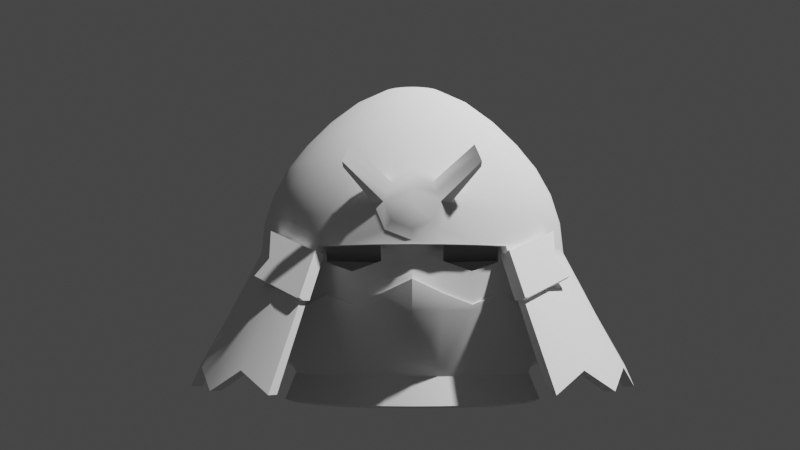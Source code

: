 # Source: Kotaro.blend  (saved by Blender 3.4.6; exported with 4.5.12 LTS)
import bpy
from mathutils import Matrix  # noqa: F401  (used for matrix-valued properties, if any)

bpy.ops.wm.read_factory_settings(use_empty=True)
scene = bpy.context.scene
scene.name = 'Scene'

# ---- collections
col_collection = bpy.data.collections.new('Collection'); scene.collection.children.link(col_collection)

# ---- node groups
ng_auto_smooth = bpy.data.node_groups.new('Auto Smooth', 'GeometryNodeTree')
_s = ng_auto_smooth.interface.new_socket(name='Geometry', in_out='OUTPUT', socket_type='NodeSocketGeometry')
_s = ng_auto_smooth.interface.new_socket(name='Geometry', in_out='INPUT', socket_type='NodeSocketGeometry')
_s = ng_auto_smooth.interface.new_socket(name='Angle', in_out='INPUT', socket_type='NodeSocketFloat')
_s.subtype = 'ANGLE'
_s.min_value = 0.0
_s.max_value = 3.142
ng_auto_smooth.is_modifier = True
_N = ng_auto_smooth.nodes; _L = ng_auto_smooth.links
n0 = _N.new('NodeGroupOutput'); n0.name = 'Group Output'; n0.location = (480, -100)
n1 = _N.new('NodeGroupInput'); n1.name = 'Group Input'; n1.location = (-420, -300)
n2 = _N.new('NodeGroupInput'); n2.name = 'Group Input.001'; n2.location = (-60, -100)
n3 = _N.new('GeometryNodeSetShadeSmooth'); n3.name = 'Set Shade Smooth'; n3.location = (120, -100)
n3.domain = 'EDGE'
n4 = _N.new('GeometryNodeSetShadeSmooth'); n4.name = 'Set Shade Smooth.001'; n4.location = (300, -100)
n5 = _N.new('GeometryNodeInputMeshEdgeAngle'); n5.name = 'Edge Angle'; n5.location = (-420, -220)
n6 = _N.new('GeometryNodeInputEdgeSmooth'); n6.name = 'Is Edge Smooth'; n6.location = (-60, -160)
n7 = _N.new('GeometryNodeInputShadeSmooth'); n7.name = 'Is Face Smooth'; n7.location = (-240, -340)
n8 = _N.new('FunctionNodeBooleanMath'); n8.name = 'Boolean Math'; n8.location = (-60, -220)
n9 = _N.new('FunctionNodeCompare'); n9.name = 'Compare'; n9.location = (-240, -180)
n9.operation = 'LESS_EQUAL'
_L.new(n5.outputs[0], n9.inputs[0])
_L.new(n4.outputs[0], n0.inputs[0])
_L.new(n1.outputs[1], n9.inputs[1])
_L.new(n9.outputs[0], n8.inputs[0])
_L.new(n7.outputs[0], n8.inputs[1])
_L.new(n2.outputs[0], n3.inputs[0])
_L.new(n6.outputs[0], n3.inputs[1])
_L.new(n3.outputs[0], n4.inputs[0])
_L.new(n8.outputs[0], n3.inputs[2])
n0.is_active_output = True

# ---- world
world_world = bpy.data.worlds.new('World'); scene.world = world_world
world_world.use_nodes = True; world_world.node_tree.nodes.clear()
_N = world_world.node_tree.nodes; _L = world_world.node_tree.links
n0 = _N.new('ShaderNodeOutputWorld'); n0.name = 'World Output'; n0.location = (300, 300)
n1 = _N.new('ShaderNodeBackground'); n1.name = 'Background'; n1.location = (10, 300)
n1.inputs[0].default_value = (0.05088, 0.05088, 0.05088, 1.0)
_L.new(n1.outputs[0], n0.inputs[0])
n0.is_active_output = True
world_world.color = (0.05088, 0.05088, 0.05088)
world_world.use_sun_shadow = False
world_world.sun_shadow_jitter_overblur = 0.0

# ---- cameras
cam_camera = bpy.data.cameras.new('Camera')
cam_camera.clip_end = 100.0
cam_camera.ortho_scale = 7.314

# ---- lights
light_light = bpy.data.lights.new('Light', 'POINT')
light_light.transmission_factor = 0.0
light_light.energy = 1000.0
light_light.shadow_soft_size = 0.1
light_light.shadow_maximum_resolution = 0.006
light_light.use_absolute_resolution = True

# ---- meshes
me_sphere = bpy.data.meshes.new('Sphere')
me_sphere.from_pydata([(0.2369, -1.035e-08, 2.82), (0.3545, -1.549e-08, 2.686), (0.4181, -1.828e-08, 2.532), (0.4047, -8.024e-08, 2.449), (0.08157, -0.01623, 2.917), (0.16, -0.03183, 2.877), (0.2323, -0.04621, 2.82), (0.2957, -0.05881, 2.754), (0.3477, -0.06916, 2.686), (0.3863, -0.07684, 2.612), (0.4101, -0.08157, 2.532), (0.397, -0.07896, 2.449), (0.07684, -0.03183, 2.917), (0.1507, -0.06243, 2.877), (0.2188, -0.09064, 2.82), (0.2785, -0.1154, 2.754), (0.3275, -0.1357, 2.686), (0.3639, -0.1507, 2.612), (0.3863, -0.16, 2.532), (0.3739, -0.1549, 2.449), (0.06916, -0.04621, 2.917), (0.1357, -0.09064, 2.877), (0.1969, -0.1316, 2.82), (0.2507, -0.1675, 2.754), (0.2947, -0.1969, 2.686), (0.3275, -0.2188, 2.612), (0.3477, -0.2323, 2.532), (0.3365, -0.2249, 2.449), (0.05881, -0.05881, 2.917), (0.1154, -0.1154, 2.877), (0.1675, -0.1675, 2.82), (0.2132, -0.2132, 2.754), (0.2507, -0.2507, 2.686), (0.2785, -0.2785, 2.612), (0.2957, -0.2957, 2.532), (0.2862, -0.2826, 2.449), (0.04621, -0.06916, 2.917), (0.09064, -0.1357, 2.877), (0.1316, -0.1969, 2.82), (0.1675, -0.2507, 2.754), (0.1969, -0.2947, 2.686), (0.2188, -0.3275, 2.612), (0.2323, -0.3477, 2.532), (0.2249, -0.3365, 2.449), (0.0, 0.0, 2.932), (0.03183, -0.07684, 2.917), (0.06243, -0.1507, 2.877), (0.09064, -0.2188, 2.82), (0.1154, -0.2785, 2.754), (0.1357, -0.3275, 2.686), (0.1507, -0.3639, 2.612), (0.16, -0.3863, 2.532), (0.1549, -0.3739, 2.449), (0.01623, -0.08157, 2.917), (0.03183, -0.16, 2.877), (0.04621, -0.2323, 2.82), (0.05881, -0.2957, 2.754), (0.06916, -0.3477, 2.686), (0.06805, -0.3885, 2.62), (0.09624, -0.4021, 2.553), (0.07896, -0.397, 2.449), (0.0, -0.08317, 2.917), (0.0, -0.1631, 2.877), (0.0, -0.2369, 2.82), (0.0, -0.3015, 2.754), (0.0, -0.3545, 2.686), (0.0, -0.3829, 2.647), (0.0, -0.4047, 2.449), (0.0, 0.08317, 2.917), (0.0, 0.1631, 2.877), (0.0, 0.2369, 2.82), (0.0, 0.3015, 2.754), (0.0, 0.3545, 2.686), (0.0, 0.3939, 2.612), (0.0, 0.4181, 2.532), (0.0, 0.4047, 2.449), (0.01623, 0.08157, 2.917), (0.03183, 0.16, 2.877), (0.04621, 0.2323, 2.82), (0.05881, 0.2957, 2.754), (0.06916, 0.3477, 2.686), (0.07684, 0.3863, 2.612), (0.08157, 0.4101, 2.532), (0.07896, 0.397, 2.449), (0.03183, 0.07684, 2.917), (0.06243, 0.1507, 2.877), (0.09064, 0.2188, 2.82), (0.1154, 0.2785, 2.754), (0.1357, 0.3275, 2.686), (0.1507, 0.3639, 2.612), (0.16, 0.3863, 2.532), (0.1549, 0.3739, 2.449), (0.04621, 0.06916, 2.917), (0.09064, 0.1357, 2.877), (0.1316, 0.1969, 2.82), (0.1675, 0.2507, 2.754), (0.1969, 0.2947, 2.686), (0.2188, 0.3275, 2.612), (0.2323, 0.3477, 2.532), (0.2249, 0.3365, 2.449), (0.05881, 0.05881, 2.917), (0.1154, 0.1154, 2.877), (0.1675, 0.1675, 2.82), (0.2132, 0.2132, 2.754), (0.2507, 0.2507, 2.686), (0.2785, 0.2785, 2.612), (0.2957, 0.2957, 2.532), (0.2862, 0.2862, 2.449), (0.06916, 0.04621, 2.917), (0.1357, 0.09064, 2.877), (0.1969, 0.1316, 2.82), (0.2507, 0.1675, 2.754), (0.2947, 0.1969, 2.686), (0.3275, 0.2188, 2.612), (0.3477, 0.2323, 2.532), (0.3365, 0.2249, 2.449), (0.07684, 0.03183, 2.917), (0.1507, 0.06243, 2.877), (0.2188, 0.09064, 2.82), (0.2785, 0.1154, 2.754), (0.3275, 0.1357, 2.686), (0.3639, 0.1507, 2.612), (0.3863, 0.16, 2.532), (0.3739, 0.1549, 2.449), (0.08157, 0.01623, 2.917), (0.16, 0.03183, 2.877), (0.2323, 0.04621, 2.82), (0.2957, 0.05881, 2.754), (0.3477, 0.06916, 2.686), (0.3863, 0.07684, 2.612), (0.4101, 0.08157, 2.532), (0.397, 0.07896, 2.449), (0.08317, -9.988e-09, 2.917), (0.1631, -3.572e-08, 2.877), (0.3015, -5.129e-08, 2.754), (0.3939, -4.263e-08, 2.612), (0.4181, -0.08317, 2.449), (0.4263, -1.864e-08, 2.449), (0.3939, -0.1631, 2.449), (0.3545, -0.2369, 2.449), (0.3015, -0.3015, 2.449), (0.2369, -0.3545, 2.449), (0.1631, -0.3939, 2.449), (0.08317, -0.4181, 2.449), (0.0, -0.4263, 2.449), (0.0, 0.4263, 2.449), (0.08317, 0.4181, 2.449), (0.1631, 0.3939, 2.449), (0.2369, 0.3545, 2.449), (0.3015, 0.3015, 2.449), (0.3545, 0.2369, 2.449), (0.3939, 0.1631, 2.449), (0.4181, 0.08317, 2.449), (0.5947, -0.1495, 2.086), (0.5915, -0.03108, 2.141), (0.5453, -0.2631, 2.141), (0.5041, -0.3681, 2.086), (0.4139, -0.4598, 2.141), (0.3369, -0.5354, 2.086), (0.0, 0.5752, 2.141), (0.1183, 0.5634, 2.086), (0.2172, 0.5291, 2.141), (0.3369, 0.4729, 2.086), (0.4139, 0.3977, 2.141), (0.5041, 0.3056, 2.086), (0.5453, 0.2009, 2.141), (0.5947, 0.08704, 2.086), (0.5646, -0.1435, 2.086), (0.5608, -0.03108, 2.141), (0.517, -0.2514, 2.141), (0.4786, -0.351, 2.086), (0.3922, -0.4381, 2.141), (0.3198, -0.5099, 2.086), (0.0, 0.5445, 2.141), (0.1123, 0.5333, 2.086), (0.2054, 0.5007, 2.141), (0.3198, 0.4474, 2.086), (0.3922, 0.3759, 2.141), (0.4786, 0.2885, 2.086), (0.517, 0.1892, 2.141), (0.5646, 0.08105, 2.086), (0.4014, 5.588e-07, 2.449), (0.3936, -0.0783, 2.449), (0.3708, -0.1536, 2.449), (0.3337, -0.223, 2.449), (0.2838, -0.2814, 2.45), (0.223, -0.3337, 2.449), (0.1536, -0.3708, 2.449), (0.0783, -0.3936, 2.449), (0.0, -0.4014, 2.449), (0.0, 0.4014, 2.449), (0.0783, 0.3936, 2.449), (0.1536, 0.3708, 2.449), (0.223, 0.3337, 2.449), (0.2838, 0.2838, 2.449), (0.3337, 0.223, 2.449), (0.3708, 0.1536, 2.449), (0.3936, 0.0783, 2.449), (0.3436, -0.06834, 2.045), (0.3503, -7.453e-08, 2.045), (0.3236, -0.134, 2.045), (0.2913, -0.1946, 2.045), (0.2477, -0.2477, 2.045), (0.1946, -0.2913, 2.045), (0.134, -0.3236, 2.045), (0.06834, -0.3436, 2.045), (0.0, -0.3503, 2.045), (0.0, 0.3503, 2.045), (0.06834, 0.3436, 2.045), (0.134, 0.3236, 2.045), (0.1946, 0.2913, 2.045), (0.2477, 0.2477, 2.045), (0.2913, 0.1946, 2.045), (0.3236, 0.134, 2.045), (0.3436, 0.06834, 2.045), (0.3963, -1.038e-07, 2.45), (0.3887, -0.07731, 2.45), (0.3661, -0.1517, 2.45), (0.3295, -0.2202, 2.45), (0.2802, -0.2802, 2.45), (0.2202, -0.3295, 2.45), (0.1517, -0.3661, 2.45), (0.07731, -0.3887, 2.45), (0.0, -0.3963, 2.45), (0.0, 0.3963, 2.45), (0.07731, 0.3887, 2.45), (0.1517, 0.3661, 2.45), (0.2202, 0.3295, 2.45), (0.2802, 0.2802, 2.45), (0.3295, 0.2202, 2.45), (0.3661, 0.1517, 2.45), (0.3887, 0.07731, 2.45), (0.3358, -0.06679, 2.042), (0.3423, -9.567e-08, 2.042), (0.3163, -0.131, 2.042), (0.2847, -0.1902, 2.042), (0.2421, -0.2421, 2.042), (0.1902, -0.2847, 2.042), (0.131, -0.3163, 2.042), (0.06679, -0.3358, 2.042), (0.0, -0.3423, 2.042), (0.0, 0.3423, 2.042), (0.06679, 0.3358, 2.042), (0.131, 0.3163, 2.042), (0.1902, 0.2847, 2.042), (0.2421, 0.2421, 2.042), (0.2847, 0.1902, 2.042), (0.3163, 0.131, 2.042), (0.3358, 0.06679, 2.042), (0.1736, 0.2599, 2.12), (0.1196, 0.2887, 2.12), (0.3065, -0.06097, 2.12), (0.3125, -1.024e-07, 2.12), (0.221, 0.221, 2.12), (0.2887, -0.1196, 2.12), (0.2599, 0.1736, 2.12), (0.2599, -0.1736, 2.12), (0.2887, 0.1196, 2.12), (0.221, -0.221, 2.12), (0.3065, 0.06097, 2.12), (0.1736, -0.2599, 2.12), (0.1196, -0.2887, 2.12), (0.06097, -0.3065, 2.12), (0.0, -0.3125, 2.12), (0.0, 0.3125, 2.12), (0.06097, 0.3065, 2.12), (0.1435, 0.3465, 2.29), (0.375, -1.019e-07, 2.29), (0.2083, 0.3118, 2.29), (0.3678, -0.07316, 2.29), (0.2652, 0.2652, 2.29), (0.3465, -0.1435, 2.29), (0.3118, 0.2083, 2.29), (0.3118, -0.2083, 2.29), (0.3465, 0.1435, 2.29), (0.2652, -0.2652, 2.29), (0.3678, 0.07316, 2.29), (0.2083, -0.3118, 2.29), (0.1435, -0.3465, 2.29), (0.07316, -0.3843, 2.29), (0.0, -0.4081, 2.29), (0.0, 0.375, 2.29), (0.07316, 0.3678, 2.29), (0.1484, 0.3583, 2.328), (0.1501, 0.3625, 2.369), (0.1519, 0.3666, 2.409), (0.3878, 8.079e-08, 2.328), (0.3923, 2.401e-07, 2.369), (0.3968, 3.995e-07, 2.409), (0.2205, 0.33, 2.409), (0.218, 0.3262, 2.369), (0.2155, 0.3224, 2.328), (0.3892, -0.07742, 2.409), (0.3848, -0.07654, 2.369), (0.3804, -0.07566, 2.328), (0.2806, 0.2806, 2.409), (0.2774, 0.2774, 2.369), (0.2742, 0.2742, 2.328), (0.3666, -0.1519, 2.409), (0.3625, -0.1501, 2.369), (0.3583, -0.1484, 2.328), (0.33, 0.2205, 2.409), (0.3262, 0.218, 2.369), (0.3224, 0.2155, 2.328), (0.33, -0.2205, 2.409), (0.3262, -0.218, 2.369), (0.3224, -0.2155, 2.328), (0.3666, 0.1519, 2.409), (0.3625, 0.1501, 2.369), (0.3583, 0.1484, 2.328), (0.2806, -0.2788, 2.409), (0.2774, -0.2762, 2.369), (0.2742, -0.2736, 2.302), (0.3892, 0.07742, 2.409), (0.3848, 0.07654, 2.369), (0.3804, 0.07566, 2.328), (0.2205, -0.33, 2.409), (0.218, -0.3262, 2.369), (0.2155, -0.3224, 2.328), (0.1519, -0.3666, 2.384), (0.1501, -0.3625, 2.369), (0.1484, -0.3583, 2.302), (0.07742, -0.3893, 2.409), (0.07654, -0.3901, 2.369), (0.07566, -0.3932, 2.328), (0.0, -0.3998, 2.409), (0.0, -0.4067, 2.382), (0.0, -0.4151, 2.364), (0.0, 0.3968, 2.409), (0.0, 0.3923, 2.369), (0.0, 0.3878, 2.328), (0.07742, 0.3892, 2.409), (0.07654, 0.3848, 2.369), (0.07566, 0.3804, 2.328), (0.1455, 0.3514, 2.33), (0.1476, 0.3563, 2.37), (0.1496, 0.3612, 2.41), (0.3803, -1.023e-07, 2.33), (0.3856, -1.028e-07, 2.37), (0.391, -1.033e-07, 2.41), (0.2172, 0.3251, 2.41), (0.2143, 0.3207, 2.37), (0.2113, 0.3162, 2.33), (0.3835, -0.07627, 2.41), (0.3782, -0.07524, 2.37), (0.373, -0.0742, 2.33), (0.2765, 0.2765, 2.41), (0.2727, 0.2727, 2.37), (0.2689, 0.2689, 2.33), (0.3612, -0.1496, 2.41), (0.3563, -0.1476, 2.37), (0.3514, -0.1455, 2.33), (0.3251, 0.2172, 2.41), (0.3207, 0.2143, 2.37), (0.3162, 0.2113, 2.33), (0.3251, -0.2172, 2.41), (0.3207, -0.2143, 2.37), (0.3162, -0.2113, 2.33), (0.3612, 0.1496, 2.41), (0.3563, 0.1476, 2.37), (0.3514, 0.1455, 2.33), (0.2765, -0.2765, 2.41), (0.2727, -0.2727, 2.37), (0.2689, -0.2689, 2.33), (0.3835, 0.07627, 2.41), (0.3782, 0.07524, 2.37), (0.373, 0.0742, 2.33), (0.2172, -0.3251, 2.41), (0.2143, -0.3207, 2.37), (0.2113, -0.3162, 2.33), (0.1496, -0.3612, 2.385), (0.1476, -0.3563, 2.37), (0.1455, -0.3514, 2.33), (0.07627, -0.3835, 2.41), (0.07524, -0.3834, 2.37), (0.0742, -0.3858, 2.33), (0.0, -0.3937, 2.41), (0.0, -0.3997, 2.37), (0.0, -0.4072, 2.33), (0.0, 0.391, 2.41), (0.0, 0.3856, 2.37), (0.0, 0.3803, 2.33), (0.07627, 0.3835, 2.41), (0.07524, 0.3782, 2.37), (0.0742, 0.373, 2.33), (0.3492, -0.06946, 2.048), (0.356, -5.918e-08, 2.048), (0.3289, -0.1362, 2.048), (0.296, -0.1978, 2.048), (0.2517, -0.2517, 2.048), (0.1978, -0.296, 2.048), (0.1362, -0.3289, 2.048), (0.06946, -0.3492, 2.048), (0.0, -0.356, 2.048), (0.0, 0.356, 2.048), (0.06946, 0.3492, 2.048), (0.1362, 0.3289, 2.048), (0.1978, 0.296, 2.048), (0.2517, 0.2517, 2.048), (0.296, 0.1978, 2.048), (0.3289, 0.1362, 2.048), (0.3492, 0.06946, 2.048), (0.1818, 0.2721, 2.12), (0.3209, -0.06384, 2.12), (0.2314, 0.2314, 2.12), (0.3023, -0.1252, 2.12), (0.2721, 0.1818, 2.12), (0.2721, -0.1818, 2.12), (0.3023, 0.1252, 2.12), (0.2314, -0.2314, 2.12), (0.3209, 0.06384, 2.12), (0.1818, -0.2721, 2.12), (0.1254, -0.3022, 2.12), (0.06419, -0.3209, 2.12), (0.0, -0.3272, 2.12), (0.0, 0.3272, 2.12), (0.06384, 0.3209, 2.12), (0.2163, 0.3237, 2.287), (0.1252, 0.3023, 2.12), (0.3818, -0.07595, 2.287), (0.3272, -6.054e-08, 2.12), (0.2753, 0.2753, 2.287), (0.3597, -0.149, 2.287), (0.3237, 0.2163, 2.287), (0.3237, -0.2163, 2.287), (0.3597, 0.149, 2.287), (0.2753, -0.2753, 2.287), (0.3818, 0.07595, 2.287), (0.2163, -0.3237, 2.287), (0.1494, -0.3595, 2.287), (0.07682, -0.398, 2.287), (0.0, -0.4227, 2.287), (0.0, 0.3893, 2.287), (0.07595, 0.3818, 2.287), (0.149, 0.3597, 2.287), (0.3893, -6.23e-08, 2.287), (0.2189, 0.3275, 2.328), (0.3864, -0.07685, 2.328), (0.2786, 0.2786, 2.328), (0.3639, -0.1508, 2.328), (0.3275, 0.2189, 2.328), (0.3275, -0.2189, 2.328), (0.3639, 0.1508, 2.328), (0.2786, -0.2779, 2.301), (0.3864, 0.07685, 2.328), (0.2189, -0.3275, 2.328), (0.1512, -0.3637, 2.301), (0.07796, -0.3989, 2.328), (0.0, -0.4213, 2.364), (0.0, 0.3939, 2.328), (0.07685, 0.3864, 2.328), (0.1508, 0.3639, 2.328), (0.3939, 9.984e-08, 2.328), (0.4255, -1.86e-08, 2.458), (0.4173, -0.08301, 2.458), (0.3931, -0.1628, 2.458), (0.3538, -0.2364, 2.458), (0.3009, -0.3009, 2.458), (0.2364, -0.3538, 2.458), (0.1628, -0.3931, 2.458), (0.06805, -0.4156, 2.486), (0.0, -0.4212, 2.459), (0.0, 0.4255, 2.458), (0.08301, 0.4173, 2.458), (0.1628, 0.3931, 2.458), (0.2364, 0.3538, 2.458), (0.3009, 0.3009, 2.458), (0.3538, 0.2364, 2.458), (0.3931, 0.1628, 2.458), (0.4173, 0.08301, 2.458), (0.05076, -0.4049, 2.605), (0.07149, -0.4151, 2.556), (0.0, -0.4008, 2.626), (0.0, -0.4241, 2.554), (0.05081, -0.4251, 2.506), (0.0, -0.4293, 2.486), (0.4523, 0.1777, 2.33), (0.4018, 0.1651, 2.433), (0.4291, -0.1921, 2.33), (0.3814, -0.16, 2.433), (0.3271, 0.3208, 2.33), (0.2918, 0.2909, 2.433), (0.4616, -0.1039, 2.309), (0.4058, -0.08235, 2.43), (0.4129, -0.001633, 2.433), (0.4649, -0.01199, 2.33), (0.2615, 0.3793, 2.309), (0.2298, 0.3423, 2.43), (0.0, 0.4342, 2.433), (0.0, 0.4838, 2.33), (0.1744, 0.4229, 2.33), (0.1575, 0.3806, 2.433), (0.3448, 0.3386, 2.33), (0.3074, 0.3065, 2.433), (0.3623, 0.2405, 2.43), (0.4122, 0.2634, 2.309), (0.09182, 0.4496, 2.309), (0.08071, 0.4041, 2.43), (0.4863, 0.08466, 2.309), (0.4274, 0.08338, 2.43), (0.435, -0.001633, 2.433), (0.4901, -0.01199, 2.33), (0.0, 0.4587, 2.33), (0.0, 0.4121, 2.433), (0.3914, 0.2494, 2.309), (0.344, 0.2282, 2.43), (0.3914, -0.2736, 2.309), (0.344, -0.2315, 2.43), (0.4291, 0.1681, 2.33), (0.3814, 0.1567, 2.433), (0.166, 0.401, 2.433), (0.184, 0.446, 2.33), (0.09672, 0.4742, 2.309), (0.08502, 0.4258, 2.43), (0.3271, -0.3426, 2.33), (0.2918, -0.2907, 2.433), (0.2421, -0.364, 2.43), (0.2754, -0.4243, 2.309), (0.3448, -0.3626, 2.33), (0.3074, -0.3098, 2.433), (0.4616, 0.07977, 2.309), (0.4058, 0.07907, 2.43), (0.2615, -0.4034, 2.309), (0.2298, -0.3456, 2.43), (0.2754, 0.4002, 2.309), (0.2421, 0.3607, 2.43), (0.4018, -0.1684, 2.433), (0.4523, -0.2017, 2.33), (0.4863, -0.1088, 2.309), (0.4274, -0.08666, 2.43), (0.4122, -0.2875, 2.309), (0.3623, -0.2437, 2.43), (0.2344, -0.3691, 2.43), (0.2678, -0.4294, 2.31), (0.2538, -0.4085, 2.31), (0.2222, -0.3508, 2.43), (0.2501, -0.3753, 2.438), (0.2835, -0.4356, 2.317), (0.2425, -0.3805, 2.438), (0.2758, -0.4408, 2.317), (0.3636, -0.2371, 2.489), (0.3969, -0.2974, 2.368), (0.3716, -0.2484, 2.497), (0.405, -0.3087, 2.376), (0.4271, 0.1714, 2.382), (0.4053, -0.176, 2.382), (0.3094, 0.3059, 2.382), (0.4337, -0.09312, 2.37), (0.4389, -0.006813, 2.382), (0.2457, 0.3608, 2.37), (0.0, 0.459, 2.382), (0.166, 0.4017, 2.382), (0.3261, 0.3225, 2.382), (0.3873, 0.2519, 2.37), (0.08627, 0.4268, 2.37), (0.4568, 0.08402, 2.37), (0.4625, -0.006813, 2.382), (0.0, 0.4354, 2.382), (0.3677, 0.2388, 2.37), (0.3677, -0.2525, 2.37), (0.4053, 0.1624, 2.382), (0.175, 0.4235, 2.382), (0.09087, 0.45, 2.37), (0.3094, -0.3167, 2.382), (0.2588, -0.3941, 2.37), (0.3261, -0.3362, 2.382), (0.4337, 0.07942, 2.37), (0.2457, -0.3745, 2.37), (0.2588, 0.3804, 2.37), (0.4271, -0.1851, 2.382), (0.4568, -0.09772, 2.37), (0.3873, -0.2656, 2.37), (0.2511, -0.3993, 2.37), (0.238, -0.3797, 2.37), (0.2668, -0.4055, 2.377), (0.2591, -0.4106, 2.378), (0.3601, -0.2919, 2.413), (0.3681, -0.3033, 2.421), (0.3982, -0.07921, 2.572), (0.3751, -0.1554, 2.572), (0.3376, -0.2256, 2.572), (0.2871, -0.2871, 2.572), (0.2256, -0.3376, 2.572), (0.1554, -0.3751, 2.572), (0.08215, -0.3953, 2.586), (0.0, 0.406, 2.572), (0.07921, 0.3982, 2.572), (0.1554, 0.3751, 2.572), (0.2256, 0.3376, 2.572), (0.2871, 0.2871, 2.572), (0.3376, 0.2256, 2.572), (0.3751, 0.1554, 2.572), (0.3982, 0.07921, 2.572), (0.406, -3.045e-08, 2.572), (0.06112, -0.41, 2.581), (0.0, -0.4125, 2.59), (0.15, -0.4159, 2.691), (0.1716, -0.4262, 2.641), (0.1724, -0.4461, 2.652), (0.1547, -0.4374, 2.695), (0.1609, -0.4211, 2.666), (0.1636, -0.4418, 2.674)], [], [(593, 135, 9, 578), (453, 2, 10, 454), (132, 44, 4), (133, 132, 4, 5), (0, 133, 5, 6), (134, 0, 6, 7), (1, 134, 7, 8), (135, 1, 8, 9), (8, 7, 15, 16), (9, 8, 16, 17), (578, 9, 17, 579), (454, 10, 18, 455), (4, 44, 12), (5, 4, 12, 13), (6, 5, 13, 14), (7, 6, 14, 15), (13, 12, 20, 21), (14, 13, 21, 22), (15, 14, 22, 23), (16, 15, 23, 24), (17, 16, 24, 25), (579, 17, 25, 580), (455, 18, 26, 456), (12, 44, 20), (25, 24, 32, 33), (580, 25, 33, 581), (456, 26, 34, 457), (20, 44, 28), (21, 20, 28, 29), (22, 21, 29, 30), (23, 22, 30, 31), (24, 23, 31, 32), (30, 29, 37, 38), (31, 30, 38, 39), (32, 31, 39, 40), (33, 32, 40, 41), (581, 33, 41, 582), (457, 34, 42, 458), (28, 44, 36), (29, 28, 36, 37), (582, 41, 50, 583), (458, 42, 51, 459), (36, 44, 45), (37, 36, 45, 46), (38, 37, 46, 47), (39, 38, 47, 48), (40, 39, 48, 49), (41, 40, 49, 50), (47, 46, 54, 55), (48, 47, 55, 56), (49, 48, 56, 57), (50, 49, 57, 58), (583, 50, 58, 584), (459, 51, 59, 460), (45, 44, 53), (46, 45, 53, 54), (460, 59, 471, 474), (53, 44, 61), (54, 53, 61, 62), (55, 54, 62, 63), (56, 55, 63, 64), (57, 56, 64, 65), (58, 57, 65, 66), (68, 44, 76), (69, 68, 76, 77), (70, 69, 77, 78), (71, 70, 78, 79), (72, 71, 79, 80), (73, 72, 80, 81), (585, 73, 81, 586), (462, 74, 82, 463), (80, 79, 87, 88), (81, 80, 88, 89), (586, 81, 89, 587), (463, 82, 90, 464), (76, 44, 84), (77, 76, 84, 85), (78, 77, 85, 86), (79, 78, 86, 87), (85, 84, 92, 93), (86, 85, 93, 94), (87, 86, 94, 95), (88, 87, 95, 96), (89, 88, 96, 97), (587, 89, 97, 588), (464, 90, 98, 465), (84, 44, 92), (97, 96, 104, 105), (588, 97, 105, 589), (465, 98, 106, 466), (92, 44, 100), (93, 92, 100, 101), (94, 93, 101, 102), (95, 94, 102, 103), (96, 95, 103, 104), (101, 100, 108, 109), (102, 101, 109, 110), (103, 102, 110, 111), (104, 103, 111, 112), (105, 104, 112, 113), (589, 105, 113, 590), (466, 106, 114, 467), (100, 44, 108), (113, 112, 120, 121), (590, 113, 121, 591), (467, 114, 122, 468), (108, 44, 116), (109, 108, 116, 117), (110, 109, 117, 118), (111, 110, 118, 119), (112, 111, 119, 120), (118, 117, 125, 126), (119, 118, 126, 127), (120, 119, 127, 128), (121, 120, 128, 129), (591, 121, 129, 592), (468, 122, 130, 469), (116, 44, 124), (117, 116, 124, 125), (592, 129, 135, 593), (469, 130, 2, 453), (124, 44, 132), (125, 124, 132, 133), (126, 125, 133, 0), (127, 126, 0, 134), (128, 127, 134, 1), (129, 128, 1, 135), (522, 514, 171, 172), (520, 508, 179, 180), (518, 517, 158, 157), (514, 506, 170, 171), (52, 43, 141, 142), (60, 52, 142, 143), (67, 60, 143, 144), (512, 511, 161, 160), (508, 504, 178, 179), (506, 478, 169, 170), (504, 480, 177, 178), (476, 498, 166, 165), (478, 482, 167, 169), (480, 486, 176, 177), (482, 485, 168, 167), (486, 490, 175, 176), (490, 496, 174, 175), (492, 495, 164, 163), (496, 502, 173, 174), (498, 501, 154, 166), (167, 168, 154, 153), (169, 167, 153, 155), (170, 169, 155, 156), (171, 170, 156, 157), (172, 171, 157, 158), (174, 173, 159, 160), (175, 174, 160, 161), (176, 175, 161, 162), (177, 176, 162, 163), (178, 177, 163, 164), (179, 178, 164, 165), (180, 179, 165, 166), (168, 180, 166, 154), (485, 520, 180, 168), (524, 492, 163, 162), (528, 527, 155, 153), (495, 476, 165, 164), (517, 522, 172, 158), (489, 512, 160, 159), (530, 518, 157, 156), (511, 524, 162, 161), (527, 530, 156, 155), (501, 528, 153, 154), (286, 294, 437, 452), (315, 286, 452, 444), (291, 297, 438, 436), (318, 321, 446, 445), (199, 214, 401, 386), (214, 213, 400, 401), (294, 300, 439, 437), (213, 212, 399, 400), (250, 243, 244, 249), (252, 233, 232, 251), (249, 244, 245, 253), (251, 232, 234, 254), (253, 245, 246, 255), (254, 234, 235, 256), (255, 246, 247, 257), (256, 235, 236, 258), (257, 247, 248, 259), (258, 236, 237, 260), (259, 248, 233, 252), (260, 237, 238, 261), (261, 238, 239, 262), (262, 239, 240, 263), (264, 241, 242, 265), (265, 242, 243, 250), (282, 265, 250, 266), (281, 264, 265, 282), (279, 262, 263, 280), (278, 261, 262, 279), (277, 260, 261, 278), (276, 259, 252, 267), (275, 258, 260, 277), (274, 257, 259, 276), (273, 256, 258, 275), (272, 255, 257, 274), (271, 254, 256, 273), (270, 253, 255, 272), (269, 251, 254, 271), (268, 249, 253, 270), (267, 252, 251, 269), (266, 250, 249, 268), (334, 266, 268, 342), (337, 267, 269, 345), (342, 268, 270, 348), (345, 269, 271, 351), (348, 270, 272, 354), (351, 271, 273, 357), (354, 272, 274, 360), (357, 273, 275, 363), (360, 274, 276, 366), (363, 275, 277, 369), (366, 276, 267, 337), (369, 277, 278, 372), (372, 278, 279, 375), (375, 279, 280, 378), (381, 281, 282, 384), (384, 282, 266, 334), (182, 181, 215, 216), (183, 182, 216, 217), (184, 183, 217, 218), (185, 184, 218, 219), (186, 185, 219, 220), (187, 186, 220, 221), (188, 187, 221, 222), (189, 188, 222, 223), (191, 190, 224, 225), (192, 191, 225, 226), (193, 192, 226, 227), (194, 193, 227, 228), (195, 194, 228, 229), (196, 195, 229, 230), (197, 196, 230, 231), (181, 197, 231, 215), (199, 198, 232, 233), (198, 200, 234, 232), (200, 201, 235, 234), (201, 202, 236, 235), (202, 203, 237, 236), (203, 204, 238, 237), (204, 205, 239, 238), (205, 206, 240, 239), (207, 208, 242, 241), (208, 209, 243, 242), (209, 210, 244, 243), (210, 211, 245, 244), (211, 212, 246, 245), (212, 213, 247, 246), (213, 214, 248, 247), (214, 199, 233, 248), (181, 197, 131, 3), (197, 196, 123, 131), (196, 195, 115, 123), (195, 194, 107, 115), (194, 193, 99, 107), (193, 192, 91, 99), (192, 191, 83, 91), (191, 190, 75, 83), (189, 188, 60, 67), (188, 187, 52, 60), (187, 186, 43, 52), (186, 185, 35, 43), (185, 184, 27, 35), (184, 183, 19, 27), (183, 182, 11, 19), (182, 181, 3, 11), (191, 192, 285, 331), (331, 285, 284, 332), (332, 284, 283, 333), (190, 191, 331, 328), (328, 331, 332, 329), (329, 332, 333, 330), (188, 189, 325, 322), (322, 325, 326, 323), (323, 326, 327), (373, 222, 188, 322), (319, 322, 323, 320), (320, 323, 324, 321), (370, 373, 322, 319), (316, 319, 320, 317), (317, 320, 321, 318), (197, 181, 288, 313), (313, 288, 287, 314), (314, 287, 286, 315), (185, 186, 316, 310), (310, 316, 317, 311), (311, 317, 318, 312), (196, 197, 313, 307), (307, 313, 314, 308), (308, 314, 315, 309), (184, 185, 310, 304), (304, 310, 311, 305), (305, 311, 312, 306), (195, 196, 307, 301), (301, 307, 308, 302), (302, 308, 309, 303), (183, 184, 304, 298), (298, 304, 305, 299), (299, 305, 306, 300), (194, 195, 301, 295), (295, 301, 302, 296), (296, 302, 303, 297), (182, 183, 298, 292), (292, 298, 299, 293), (293, 299, 300, 294), (193, 194, 295, 289), (289, 295, 296, 290), (290, 296, 297, 291), (181, 182, 292, 288), (288, 292, 293, 287), (287, 293, 294, 286), (192, 193, 289, 285), (285, 289, 290, 284), (284, 290, 291, 283), (225, 382, 336, 226), (382, 383, 335, 336), (383, 384, 334, 335), (224, 379, 382, 225), (379, 380, 383, 382), (380, 381, 384, 383), (222, 373, 376, 223), (373, 374, 377, 376), (374, 375, 378, 377), (367, 370, 319, 316), (370, 371, 374, 373), (371, 372, 375, 374), (220, 367, 316, 186), (367, 368, 371, 370), (368, 369, 372, 371), (231, 364, 339, 215), (364, 365, 338, 339), (365, 366, 337, 338), (219, 361, 367, 220), (361, 362, 368, 367), (362, 363, 369, 368), (230, 358, 364, 231), (358, 359, 365, 364), (359, 360, 366, 365), (218, 355, 361, 219), (355, 356, 362, 361), (356, 357, 363, 362), (229, 352, 358, 230), (352, 353, 359, 358), (353, 354, 360, 359), (217, 349, 355, 218), (349, 350, 356, 355), (350, 351, 357, 356), (228, 346, 352, 229), (346, 347, 353, 352), (347, 348, 354, 353), (216, 343, 349, 217), (343, 344, 350, 349), (344, 345, 351, 350), (227, 340, 346, 228), (340, 341, 347, 346), (341, 342, 348, 347), (215, 339, 343, 216), (339, 338, 344, 343), (338, 337, 345, 344), (226, 336, 340, 227), (336, 335, 341, 340), (335, 334, 342, 341), (321, 324, 447, 446), (212, 211, 398, 399), (211, 210, 397, 398), (297, 303, 440, 438), (210, 209, 396, 397), (324, 327, 448, 447), (209, 208, 395, 396), (208, 207, 394, 395), (300, 306, 441, 439), (206, 205, 392, 393), (330, 333, 450, 449), (205, 204, 391, 392), (204, 203, 390, 391), (303, 309, 442, 440), (203, 202, 389, 390), (333, 283, 451, 450), (202, 201, 388, 389), (201, 200, 387, 388), (306, 312, 443, 441), (200, 198, 385, 387), (198, 199, 386, 385), (309, 315, 444, 442), (283, 291, 436, 451), (312, 318, 445, 443), (418, 402, 397, 396), (420, 403, 385, 386), (402, 404, 398, 397), (403, 405, 387, 385), (404, 406, 399, 398), (405, 407, 388, 387), (406, 408, 400, 399), (407, 409, 389, 388), (408, 410, 401, 400), (409, 411, 390, 389), (410, 420, 386, 401), (411, 412, 391, 390), (412, 413, 392, 391), (413, 414, 393, 392), (415, 416, 395, 394), (416, 418, 396, 395), (433, 434, 418, 416), (432, 433, 416, 415), (430, 431, 414, 413), (429, 430, 413, 412), (428, 429, 412, 411), (427, 435, 420, 410), (426, 428, 411, 409), (425, 427, 410, 408), (424, 426, 409, 407), (423, 425, 408, 406), (422, 424, 407, 405), (421, 423, 406, 404), (419, 422, 405, 403), (417, 421, 404, 402), (435, 419, 403, 420), (434, 417, 402, 418), (451, 436, 417, 434), (452, 437, 419, 435), (436, 438, 421, 417), (437, 439, 422, 419), (438, 440, 423, 421), (439, 441, 424, 422), (440, 442, 425, 423), (441, 443, 426, 424), (442, 444, 427, 425), (443, 445, 428, 426), (444, 452, 435, 427), (445, 446, 429, 428), (446, 447, 430, 429), (447, 448, 431, 430), (449, 450, 433, 432), (450, 451, 434, 433), (324, 323, 327), (152, 469, 453, 137), (151, 468, 469, 152), (150, 467, 468, 151), (149, 466, 467, 150), (148, 465, 466, 149), (147, 464, 465, 148), (146, 463, 464, 147), (145, 462, 463, 146), (143, 460, 461, 144), (142, 459, 460, 143), (141, 458, 459, 142), (140, 457, 458, 141), (139, 456, 457, 140), (138, 455, 456, 139), (136, 454, 455, 138), (137, 453, 454, 136), (594, 470, 472, 595), (474, 471, 473, 475), (58, 66, 472, 470), (461, 460, 474, 475), (59, 584, 600, 597), (470, 594, 601, 599), (137, 136, 529, 500), (556, 570, 528, 501), (138, 139, 531, 526), (569, 571, 530, 527), (147, 148, 525, 510), (561, 568, 524, 511), (139, 140, 519, 531), (571, 565, 518, 530), (145, 146, 513, 488), (550, 562, 512, 489), (141, 43, 523, 516), (516, 523, 535, 532), (150, 151, 477, 494), (553, 544, 476, 495), (136, 138, 526, 529), (570, 569, 527, 528), (148, 149, 493, 525), (568, 552, 492, 524), (3, 131, 521, 484), (548, 566, 520, 485), (152, 137, 500, 499), (555, 556, 501, 498), (83, 75, 503, 497), (554, 557, 502, 496), (149, 150, 494, 493), (552, 553, 495, 492), (91, 83, 497, 491), (551, 554, 496, 490), (99, 91, 491, 487), (549, 551, 490, 486), (11, 3, 484, 483), (547, 548, 485, 482), (107, 99, 487, 481), (546, 549, 486, 480), (19, 11, 483, 479), (545, 547, 482, 478), (151, 152, 499, 477), (544, 555, 498, 476), (115, 107, 481, 505), (558, 546, 480, 504), (27, 19, 479, 507), (559, 545, 478, 506), (123, 115, 505, 509), (560, 558, 504, 508), (146, 147, 510, 513), (562, 561, 511, 512), (35, 27, 507, 515), (563, 559, 506, 514), (140, 141, 516, 519), (565, 564, 517, 518), (131, 123, 509, 521), (566, 560, 508, 520), (43, 35, 515, 523), (567, 563, 514, 522), (572, 573, 534, 533), (567, 522, 534, 573), (522, 517, 533, 534), (572, 533, 539, 575), (574, 536, 538, 575), (533, 517, 537, 539), (516, 532, 538, 536), (516, 536, 542, 540), (576, 540, 542, 577), (537, 517, 541, 543), (564, 516, 540, 576), (574, 537, 543, 577), (536, 574, 577, 542), (517, 564, 576, 541), (541, 576, 577, 543), (537, 574, 575, 539), (532, 572, 575, 538), (523, 567, 573, 535), (532, 535, 573, 572), (523, 515, 563, 567), (521, 509, 560, 566), (519, 516, 564, 565), (515, 507, 559, 563), (513, 510, 561, 562), (509, 505, 558, 560), (507, 479, 545, 559), (505, 481, 546, 558), (477, 499, 555, 544), (479, 483, 547, 545), (481, 487, 549, 546), (483, 484, 548, 547), (487, 491, 551, 549), (491, 497, 554, 551), (493, 494, 553, 552), (497, 503, 557, 554), (499, 500, 556, 555), (484, 521, 566, 548), (525, 493, 552, 568), (529, 526, 569, 570), (494, 477, 544, 553), (488, 513, 562, 550), (531, 519, 565, 571), (510, 525, 568, 561), (526, 531, 571, 569), (500, 529, 570, 556), (594, 471, 598, 601), (58, 470, 599, 596), (584, 58, 596, 600), (471, 59, 597, 598), (471, 594, 595, 473), (130, 592, 593, 2), (122, 591, 592, 130), (114, 590, 591, 122), (106, 589, 590, 114), (98, 588, 589, 106), (90, 587, 588, 98), (82, 586, 587, 90), (74, 585, 586, 82), (51, 583, 584, 59), (42, 582, 583, 51), (34, 581, 582, 42), (26, 580, 581, 34), (18, 579, 580, 26), (10, 578, 579, 18), (2, 593, 578, 10)])
me_sphere.polygons.foreach_set('use_smooth', [True] * 584)
_uv = me_sphere.uv_layers.new(name='UVMap')
_uv.uv.foreach_set('vector', [0.75, 0.5938, 0.75, 0.625, 0.7188, 0.625, 0.7188, 0.5938, 0.75, 0.5065, 0.75, 0.5625, 0.7188, 0.5625, 0.7188, 0.5065, 0.75, 0.9375, 0.7344, 1.0, 0.7188, 0.9375, 0.75, 0.875, 0.75, 0.9375, 0.7188, 0.9375, 0.7188, 0.875, 0.75, 0.8125, 0.75, 0.875, 0.7188, 0.875, 0.7188, 0.8125, 0.75, 0.75, 0.75, 0.8125, 0.7188, 0.8125, 0.7188, 0.75, 0.75, 0.6875, 0.75, 0.75, 0.7188, 0.75, 0.7188, 0.6875, 0.75, 0.625, 0.75, 0.6875, 0.7188, 0.6875, 0.7188, 0.625, 0.7188, 0.6875, 0.7188, 0.75, 0.6875, 0.75, 0.6875, 0.6875, 0.7188, 0.625, 0.7188, 0.6875, 0.6875, 0.6875, 0.6875, 0.625, 0.7188, 0.5938, 0.7188, 0.625, 0.6875, 0.625, 0.6875, 0.5938, 0.7188, 0.5065, 0.7188, 0.5625, 0.6875, 0.5625, 0.6875, 0.5065, 0.7188, 0.9375, 0.7031, 1.0, 0.6875, 0.9375, 0.7188, 0.875, 0.7188, 0.9375, 0.6875, 0.9375, 0.6875, 0.875, 0.7188, 0.8125, 0.7188, 0.875, 0.6875, 0.875, 0.6875, 0.8125, 0.7188, 0.75, 0.7188, 0.8125, 0.6875, 0.8125, 0.6875, 0.75, 0.6875, 0.875, 0.6875, 0.9375, 0.6562, 0.9375, 0.6562, 0.875, 0.6875, 0.8125, 0.6875, 0.875, 0.6562, 0.875, 0.6562, 0.8125, 0.6875, 0.75, 0.6875, 0.8125, 0.6562, 0.8125, 0.6562, 0.75, 0.6875, 0.6875, 0.6875, 0.75, 0.6562, 0.75, 0.6562, 0.6875, 0.6875, 0.625, 0.6875, 0.6875, 0.6562, 0.6875, 0.6562, 0.625, 0.6875, 0.5938, 0.6875, 0.625, 0.6562, 0.625, 0.6562, 0.5938, 0.6875, 0.5065, 0.6875, 0.5625, 0.6562, 0.5625, 0.6562, 0.5065, 0.6875, 0.9375, 0.6719, 1.0, 0.6562, 0.9375, 0.6562, 0.625, 0.6562, 0.6875, 0.625, 0.6875, 0.625, 0.625, 0.6562, 0.5938, 0.6562, 0.625, 0.625, 0.625, 0.625, 0.5938, 0.6562, 0.5065, 0.6562, 0.5625, 0.625, 0.5625, 0.625, 0.5065, 0.6562, 0.9375, 0.6406, 1.0, 0.625, 0.9375, 0.6562, 0.875, 0.6562, 0.9375, 0.625, 0.9375, 0.625, 0.875, 0.6562, 0.8125, 0.6562, 0.875, 0.625, 0.875, 0.625, 0.8125, 0.6562, 0.75, 0.6562, 0.8125, 0.625, 0.8125, 0.625, 0.75, 0.6562, 0.6875, 0.6562, 0.75, 0.625, 0.75, 0.625, 0.6875, 0.625, 0.8125, 0.625, 0.875, 0.5938, 0.875, 0.5938, 0.8125, 0.625, 0.75, 0.625, 0.8125, 0.5938, 0.8125, 0.5938, 0.75, 0.625, 0.6875, 0.625, 0.75, 0.5938, 0.75, 0.5938, 0.6875, 0.625, 0.625, 0.625, 0.6875, 0.5938, 0.6875, 0.5938, 0.625, 0.625, 0.5938, 0.625, 0.625, 0.5938, 0.625, 0.5938, 0.5938, 0.625, 0.5065, 0.625, 0.5625, 0.5938, 0.5625, 0.5938, 0.5065, 0.625, 0.9375, 0.6094, 1.0, 0.5938, 0.9375, 0.625, 0.875, 0.625, 0.9375, 0.5938, 0.9375, 0.5938, 0.875, 0.5938, 0.5938, 0.5938, 0.625, 0.5625, 0.625, 0.5625, 0.5938, 0.5938, 0.5065, 0.5938, 0.5625, 0.5625, 0.5625, 0.5625, 0.5065, 0.5938, 0.9375, 0.5781, 1.0, 0.5625, 0.9375, 0.5938, 0.875, 0.5938, 0.9375, 0.5625, 0.9375, 0.5625, 0.875, 0.5938, 0.8125, 0.5938, 0.875, 0.5625, 0.875, 0.5625, 0.8125, 0.5938, 0.75, 0.5938, 0.8125, 0.5625, 0.8125, 0.5625, 0.75, 0.5938, 0.6875, 0.5938, 0.75, 0.5625, 0.75, 0.5625, 0.6875, 0.5938, 0.625, 0.5938, 0.6875, 0.5625, 0.6875, 0.5625, 0.625, 0.5625, 0.8125, 0.5625, 0.875, 0.5312, 0.875, 0.5312, 0.8125, 0.5625, 0.75, 0.5625, 0.8125, 0.5312, 0.8125, 0.5312, 0.75, 0.5625, 0.6875, 0.5625, 0.75, 0.5312, 0.75, 0.5312, 0.6875, 0.5625, 0.625, 0.5625, 0.6875, 0.5312, 0.6875, 0.5312, 0.625, 0.5625, 0.5938, 0.5625, 0.625, 0.5312, 0.625, 0.5312, 0.5938, 0.5625, 0.5065, 0.5625, 0.5625, 0.5312, 0.5625, 0.5312, 0.5065, 0.5625, 0.9375, 0.5469, 1.0, 0.5312, 0.9375, 0.5625, 0.875, 0.5625, 0.9375, 0.5312, 0.9375, 0.5312, 0.875, 0.5312, 0.5065, 0.5312, 0.5625, 0.5312, 0.5625, 0.5312, 0.5065, 0.5312, 0.9375, 0.5156, 1.0, 0.5, 0.9375, 0.5312, 0.875, 0.5312, 0.9375, 0.5, 0.9375, 0.5, 0.875, 0.5312, 0.8125, 0.5312, 0.875, 0.5, 0.875, 0.5, 0.8125, 0.5312, 0.75, 0.5312, 0.8125, 0.5, 0.8125, 0.5, 0.75, 0.5312, 0.6875, 0.5312, 0.75, 0.5, 0.75, 0.5, 0.6875, 0.5312, 0.625, 0.5312, 0.6875, 0.5, 0.6875, 0.5, 0.625, 1.0, 0.9375, 0.9844, 1.0, 0.9688, 0.9375, 1.0, 0.875, 1.0, 0.9375, 0.9688, 0.9375, 0.9687, 0.875, 1.0, 0.8125, 1.0, 0.875, 0.9687, 0.875, 0.9687, 0.8125, 1.0, 0.75, 1.0, 0.8125, 0.9687, 0.8125, 0.9688, 0.75, 1.0, 0.6875, 1.0, 0.75, 0.9688, 0.75, 0.9687, 0.6875, 1.0, 0.625, 1.0, 0.6875, 0.9687, 0.6875, 0.9688, 0.625, 1.0, 0.5938, 1.0, 0.625, 0.9688, 0.625, 0.9688, 0.5938, 1.0, 0.5065, 1.0, 0.5625, 0.9687, 0.5625, 0.9687, 0.5065, 0.9687, 0.6875, 0.9688, 0.75, 0.9375, 0.75, 0.9375, 0.6875, 0.9688, 0.625, 0.9687, 0.6875, 0.9375, 0.6875, 0.9375, 0.625, 0.9688, 0.5938, 0.9688, 0.625, 0.9375, 0.625, 0.9375, 0.5938, 0.9687, 0.5065, 0.9687, 0.5625, 0.9375, 0.5625, 0.9375, 0.5065, 0.9688, 0.9375, 0.9531, 1.0, 0.9375, 0.9375, 0.9687, 0.875, 0.9688, 0.9375, 0.9375, 0.9375, 0.9375, 0.875, 0.9687, 0.8125, 0.9687, 0.875, 0.9375, 0.875, 0.9375, 0.8125, 0.9688, 0.75, 0.9687, 0.8125, 0.9375, 0.8125, 0.9375, 0.75, 0.9375, 0.875, 0.9375, 0.9375, 0.9062, 0.9375, 0.9062, 0.875, 0.9375, 0.8125, 0.9375, 0.875, 0.9062, 0.875, 0.9062, 0.8125, 0.9375, 0.75, 0.9375, 0.8125, 0.9062, 0.8125, 0.9062, 0.75, 0.9375, 0.6875, 0.9375, 0.75, 0.9062, 0.75, 0.9062, 0.6875, 0.9375, 0.625, 0.9375, 0.6875, 0.9062, 0.6875, 0.9062, 0.625, 0.9375, 0.5938, 0.9375, 0.625, 0.9062, 0.625, 0.9062, 0.5938, 0.9375, 0.5065, 0.9375, 0.5625, 0.9062, 0.5625, 0.9062, 0.5065, 0.9375, 0.9375, 0.9219, 1.0, 0.9062, 0.9375, 0.9062, 0.625, 0.9062, 0.6875, 0.875, 0.6875, 0.875, 0.625, 0.9062, 0.5938, 0.9062, 0.625, 0.875, 0.625, 0.875, 0.5938, 0.9062, 0.5065, 0.9062, 0.5625, 0.875, 0.5625, 0.875, 0.5065, 0.9062, 0.9375, 0.8906, 1.0, 0.875, 0.9375, 0.9062, 0.875, 0.9062, 0.9375, 0.875, 0.9375, 0.875, 0.875, 0.9062, 0.8125, 0.9062, 0.875, 0.875, 0.875, 0.875, 0.8125, 0.9062, 0.75, 0.9062, 0.8125, 0.875, 0.8125, 0.875, 0.75, 0.9062, 0.6875, 0.9062, 0.75, 0.875, 0.75, 0.875, 0.6875, 0.875, 0.875, 0.875, 0.9375, 0.8438, 0.9375, 0.8438, 0.875, 0.875, 0.8125, 0.875, 0.875, 0.8438, 0.875, 0.8437, 0.8125, 0.875, 0.75, 0.875, 0.8125, 0.8437, 0.8125, 0.8438, 0.75, 0.875, 0.6875, 0.875, 0.75, 0.8438, 0.75, 0.8437, 0.6875, 0.875, 0.625, 0.875, 0.6875, 0.8437, 0.6875, 0.8438, 0.625, 0.875, 0.5938, 0.875, 0.625, 0.8438, 0.625, 0.8438, 0.5938, 0.875, 0.5065, 0.875, 0.5625, 0.8437, 0.5625, 0.8437, 0.5065, 0.875, 0.9375, 0.8594, 1.0, 0.8438, 0.9375, 0.8438, 0.625, 0.8437, 0.6875, 0.8125, 0.6875, 0.8125, 0.625, 0.8438, 0.5938, 0.8438, 0.625, 0.8125, 0.625, 0.8125, 0.5938, 0.8437, 0.5065, 0.8437, 0.5625, 0.8125, 0.5625, 0.8125, 0.5065, 0.8438, 0.9375, 0.8281, 1.0, 0.8125, 0.9375, 0.8438, 0.875, 0.8438, 0.9375, 0.8125, 0.9375, 0.8125, 0.875, 0.8437, 0.8125, 0.8438, 0.875, 0.8125, 0.875, 0.8125, 0.8125, 0.8438, 0.75, 0.8437, 0.8125, 0.8125, 0.8125, 0.8125, 0.75, 0.8437, 0.6875, 0.8438, 0.75, 0.8125, 0.75, 0.8125, 0.6875, 0.8125, 0.8125, 0.8125, 0.875, 0.7812, 0.875, 0.7812, 0.8125, 0.8125, 0.75, 0.8125, 0.8125, 0.7812, 0.8125, 0.7812, 0.75, 0.8125, 0.6875, 0.8125, 0.75, 0.7812, 0.75, 0.7812, 0.6875, 0.8125, 0.625, 0.8125, 0.6875, 0.7812, 0.6875, 0.7812, 0.625, 0.8125, 0.5938, 0.8125, 0.625, 0.7812, 0.625, 0.7812, 0.5938, 0.8125, 0.5065, 0.8125, 0.5625, 0.7812, 0.5625, 0.7812, 0.5065, 0.8125, 0.9375, 0.7969, 1.0, 0.7812, 0.9375, 0.8125, 0.875, 0.8125, 0.9375, 0.7812, 0.9375, 0.7812, 0.875, 0.7812, 0.5938, 0.7812, 0.625, 0.75, 0.625, 0.75, 0.5938, 0.7812, 0.5065, 0.7812, 0.5625, 0.75, 0.5625, 0.75, 0.5065, 0.7812, 0.9375, 0.7656, 1.0, 0.75, 0.9375, 0.7812, 0.875, 0.7812, 0.9375, 0.75, 0.9375, 0.75, 0.875, 0.7812, 0.8125, 0.7812, 0.875, 0.75, 0.875, 0.75, 0.8125, 0.7812, 0.75, 0.7812, 0.8125, 0.75, 0.8125, 0.75, 0.75, 0.7812, 0.6875, 0.7812, 0.75, 0.75, 0.75, 0.75, 0.6875, 0.7812, 0.625, 0.7812, 0.6875, 0.75, 0.6875, 0.75, 0.625, 0.5898, 0.5, 0.6198, 0.5, 0.6198, 0.5, 0.5898, 0.5, 0.7686, 0.5, 0.7978, 0.5, 0.7978, 0.5, 0.7686, 0.5, 0.625, 0.5, 0.5938, 0.5, 0.5938, 0.5, 0.625, 0.5, 0.6198, 0.5, 0.6498, 0.5, 0.6498, 0.5, 0.6198, 0.5, 0.5597, 0.5, 0.5898, 0.5, 0.5938, 0.5, 0.5625, 0.5, 0.5296, 0.5, 0.5597, 0.5, 0.5625, 0.5, 0.5312, 0.5, 0.4994, 0.5, 0.5296, 0.5, 0.5312, 0.5, 0.5, 0.5, 0.9687, 0.5, 0.9375, 0.5, 0.9375, 0.5, 0.9687, 0.5, 0.7978, 0.5, 0.8265, 0.5, 0.8265, 0.5, 0.7978, 0.5, 0.6498, 0.5, 0.6797, 0.5, 0.6797, 0.5, 0.6498, 0.5, 0.8265, 0.5, 0.8544, 0.5, 0.8544, 0.5, 0.8265, 0.5, 0.8125, 0.5, 0.7812, 0.5, 0.7812, 0.5, 0.8125, 0.5, 0.6797, 0.5, 0.7095, 0.5, 0.7095, 0.5, 0.6797, 0.5, 0.8544, 0.5, 0.8806, 0.5, 0.8806, 0.5, 0.8544, 0.5, 0.7095, 0.5, 0.7392, 0.5, 0.7392, 0.5, 0.7095, 0.5, 0.8806, 0.5, 0.9016, 0.5, 0.9016, 0.5, 0.8806, 0.5, 0.9016, 0.5, 0.8284, 0.5, 0.8284, 0.5, 0.9016, 0.5, 0.875, 0.5, 0.8437, 0.5, 0.8437, 0.5, 0.875, 0.5, 0.8284, 0.5, 0.1404, 0.5, 0.1404, 0.5, 0.8284, 0.5, 0.7812, 0.5, 0.75, 0.5, 0.75, 0.5, 0.7812, 0.5, 0.7095, 0.5, 0.7392, 0.5, 0.75, 0.5, 0.7188, 0.5, 0.6797, 0.5, 0.7095, 0.5, 0.7188, 0.5, 0.6875, 0.5, 0.6498, 0.5, 0.6797, 0.5, 0.6875, 0.5, 0.6562, 0.5, 0.6198, 0.5, 0.6498, 0.5, 0.6562, 0.5, 0.625, 0.5, 0.5898, 0.5, 0.6198, 0.5, 0.625, 0.5, 0.5938, 0.5, 0.8284, 0.5, 0.1404, 0.5, 0.0, 0.5, 0.9687, 0.5, 0.9016, 0.5, 0.8284, 0.5, 0.9687, 0.5, 0.9375, 0.5, 0.8806, 0.5, 0.9016, 0.5, 0.9375, 0.5, 0.9062, 0.5, 0.8544, 0.5, 0.8806, 0.5, 0.9062, 0.5, 0.875, 0.5, 0.8265, 0.5, 0.8544, 0.5, 0.875, 0.5, 0.8437, 0.5, 0.7978, 0.5, 0.8265, 0.5, 0.8437, 0.5, 0.8125, 0.5, 0.7686, 0.5, 0.7978, 0.5, 0.8125, 0.5, 0.7812, 0.5, 0.7392, 0.5, 0.7686, 0.5, 0.7812, 0.5, 0.75, 0.5, 0.7392, 0.5, 0.7686, 0.5, 0.7686, 0.5, 0.7392, 0.5, 0.9062, 0.5, 0.875, 0.5, 0.875, 0.5, 0.9062, 0.5, 0.7188, 0.5, 0.6875, 0.5, 0.6875, 0.5, 0.7188, 0.5, 0.8437, 0.5, 0.8125, 0.5, 0.8125, 0.5, 0.8437, 0.5, 0.5938, 0.5, 0.5898, 0.5, 0.5898, 0.5, 0.5938, 0.5, 1.0, 0.5, 0.9687, 0.5, 0.9687, 0.5, 1.0, 0.5, 0.6562, 0.5, 0.625, 0.5, 0.625, 0.5, 0.6562, 0.5, 0.9375, 0.5, 0.9062, 0.5, 0.9062, 0.5, 0.9375, 0.5, 0.6875, 0.5, 0.6562, 0.5, 0.6562, 0.5, 0.6875, 0.5, 0.75, 0.5, 0.7188, 0.5, 0.7188, 0.5, 0.75, 0.5, 0.7392, 0.5, 0.7095, 0.5, 0.7095, 0.5, 0.7392, 0.5, 0.7686, 0.5, 0.7392, 0.5, 0.7392, 0.5, 0.7686, 0.5, 0.8806, 0.5, 0.8544, 0.5, 0.8544, 0.5, 0.8806, 0.5, 0.5898, 0.5, 0.5597, 0.5, 0.5597, 0.5, 0.5898, 0.5, 0.7392, 0.5, 0.7686, 0.5, 0.7686, 0.5, 0.7392, 0.5, 0.7686, 0.5, 0.7978, 0.5, 0.7978, 0.5, 0.7686, 0.5, 0.7095, 0.5, 0.6797, 0.5, 0.6797, 0.5, 0.7095, 0.5, 0.7978, 0.5, 0.8265, 0.5, 0.8265, 0.5, 0.7978, 0.5, 0.9016, 0.5, 0.9016, 0.5, 0.8806, 0.5, 0.8806, 0.5, 0.7392, 0.5, 0.7392, 0.5, 0.7095, 0.5, 0.7095, 0.5, 0.8806, 0.5, 0.8806, 0.5, 0.8544, 0.5, 0.8544, 0.5, 0.7095, 0.5, 0.7095, 0.5, 0.6797, 0.5, 0.6797, 0.5, 0.8544, 0.5, 0.8544, 0.5, 0.8265, 0.5, 0.8265, 0.5, 0.6797, 0.5, 0.6797, 0.5, 0.6498, 0.5, 0.6498, 0.5, 0.8265, 0.5, 0.8265, 0.5, 0.7978, 0.5, 0.7978, 0.5, 0.6498, 0.5, 0.6498, 0.5, 0.6198, 0.5, 0.6198, 0.5, 0.7978, 0.5, 0.7978, 0.5, 0.7686, 0.5, 0.7686, 0.5, 0.6198, 0.5, 0.6198, 0.5, 0.5898, 0.5, 0.5898, 0.5, 0.7686, 0.5, 0.7686, 0.5, 0.7392, 0.5, 0.7392, 0.5, 0.5898, 0.5, 0.5898, 0.5, 0.5597, 0.5, 0.5597, 0.5, 0.5597, 0.5, 0.5597, 0.5, 0.5296, 0.5, 0.5296, 0.5, 0.5296, 0.5, 0.5296, 0.5, 0.4994, 0.5, 0.4994, 0.5, 0.1404, 0.5, 0.1404, 0.5, 0.8284, 0.5, 0.8284, 0.5, 0.8284, 0.5, 0.8284, 0.5, 0.9016, 0.5, 0.9016, 0.5, 0.8284, 0.5, 0.8284, 0.5, 0.9016, 0.5, 0.9016, 0.5, 0.1404, 0.5, 0.1404, 0.5, 0.8284, 0.5, 0.8284, 0.5, 0.5296, 0.5, 0.5296, 0.5, 0.4994, 0.5, 0.4994, 0.5, 0.5597, 0.5, 0.5597, 0.5, 0.5296, 0.5, 0.5296, 0.5, 0.5898, 0.5, 0.5898, 0.5, 0.5597, 0.5, 0.5597, 0.5, 0.7686, 0.5, 0.7686, 0.5, 0.7392, 0.5, 0.7392, 0.5, 0.6198, 0.5, 0.6198, 0.5, 0.5898, 0.5, 0.5898, 0.5, 0.7978, 0.5, 0.7978, 0.5, 0.7686, 0.5, 0.7686, 0.5, 0.6498, 0.5, 0.6498, 0.5, 0.6198, 0.5, 0.6198, 0.5, 0.8265, 0.5, 0.8265, 0.5, 0.7978, 0.5, 0.7978, 0.5, 0.6797, 0.5, 0.6797, 0.5, 0.6498, 0.5, 0.6498, 0.5, 0.8544, 0.5, 0.8544, 0.5, 0.8265, 0.5, 0.8265, 0.5, 0.7095, 0.5, 0.7095, 0.5, 0.6797, 0.5, 0.6797, 0.5, 0.8806, 0.5, 0.8806, 0.5, 0.8544, 0.5, 0.8544, 0.5, 0.7392, 0.5, 0.7392, 0.5, 0.7095, 0.5, 0.7095, 0.5, 0.9016, 0.5, 0.9016, 0.5, 0.8806, 0.5, 0.8806, 0.5, 0.9016, 0.5, 0.9016, 0.5, 0.8806, 0.5, 0.8806, 0.5, 0.7392, 0.5, 0.7392, 0.5, 0.7095, 0.5, 0.7095, 0.5, 0.8806, 0.5, 0.8806, 0.5, 0.8544, 0.5, 0.8544, 0.5, 0.7095, 0.5, 0.7095, 0.5, 0.6797, 0.5, 0.6797, 0.5, 0.8544, 0.5, 0.8544, 0.5, 0.8265, 0.5, 0.8265, 0.5, 0.6797, 0.5, 0.6797, 0.5, 0.6498, 0.5, 0.6498, 0.5, 0.8265, 0.5, 0.8265, 0.5, 0.7978, 0.5, 0.7978, 0.5, 0.6498, 0.5, 0.6498, 0.5, 0.6198, 0.5, 0.6198, 0.5, 0.7978, 0.5, 0.7978, 0.5, 0.7686, 0.5, 0.7686, 0.5, 0.6198, 0.5, 0.6198, 0.5, 0.5898, 0.5, 0.5898, 0.5, 0.7686, 0.5, 0.7686, 0.5, 0.7392, 0.5, 0.7392, 0.5, 0.5898, 0.5, 0.5898, 0.5, 0.5597, 0.5, 0.5597, 0.5, 0.5597, 0.5, 0.5597, 0.5, 0.5296, 0.5, 0.5296, 0.5, 0.5296, 0.5, 0.5296, 0.5, 0.4994, 0.5, 0.4994, 0.5, 0.1404, 0.5, 0.1404, 0.5, 0.8284, 0.5, 0.8284, 0.5, 0.8284, 0.5, 0.8284, 0.5, 0.9016, 0.5, 0.9016, 0.5, 0.7095, 0.5, 0.7392, 0.5, 0.7392, 0.5, 0.7095, 0.5, 0.6797, 0.5, 0.7095, 0.5, 0.7095, 0.5, 0.6797, 0.5, 0.6498, 0.5, 0.6797, 0.5, 0.6797, 0.5, 0.6498, 0.5, 0.6198, 0.5, 0.6498, 0.5, 0.6498, 0.5, 0.6198, 0.5, 0.5898, 0.5, 0.6198, 0.5, 0.6198, 0.5, 0.5898, 0.5, 0.5597, 0.5, 0.5898, 0.5, 0.5898, 0.5, 0.5597, 0.5, 0.5296, 0.5, 0.5597, 0.5, 0.5597, 0.5, 0.5296, 0.5, 0.4994, 0.5, 0.5296, 0.5, 0.5296, 0.5, 0.4994, 0.5, 0.8284, 0.5, 0.1404, 0.5, 0.1404, 0.5, 0.8284, 0.5, 0.9016, 0.5, 0.8284, 0.5, 0.8284, 0.5, 0.9016, 0.5, 0.8806, 0.5, 0.9016, 0.5, 0.9016, 0.5, 0.8806, 0.5, 0.8544, 0.5, 0.8806, 0.5, 0.8806, 0.5, 0.8544, 0.5, 0.8265, 0.5, 0.8544, 0.5, 0.8544, 0.5, 0.8265, 0.5, 0.7978, 0.5, 0.8265, 0.5, 0.8265, 0.5, 0.7978, 0.5, 0.7686, 0.5, 0.7978, 0.5, 0.7978, 0.5, 0.7686, 0.5, 0.7392, 0.5, 0.7686, 0.5, 0.7686, 0.5, 0.7392, 0.5, 0.7392, 0.5, 0.7095, 0.5, 0.7095, 0.5, 0.7392, 0.5, 0.7095, 0.5, 0.6797, 0.5, 0.6797, 0.5, 0.7095, 0.5, 0.6797, 0.5, 0.6498, 0.5, 0.6498, 0.5, 0.6797, 0.5, 0.6498, 0.5, 0.6198, 0.5, 0.6198, 0.5, 0.6498, 0.5, 0.6198, 0.5, 0.5898, 0.5, 0.5898, 0.5, 0.6198, 0.5, 0.5898, 0.5, 0.5597, 0.5, 0.5597, 0.5, 0.5898, 0.5, 0.5597, 0.5, 0.5296, 0.5, 0.5296, 0.5, 0.5597, 0.5, 0.5296, 0.5, 0.4994, 0.5, 0.4994, 0.5, 0.5296, 0.5, 0.1404, 0.5, 0.8284, 0.5, 0.8284, 0.5, 0.1404, 0.5, 0.8284, 0.5, 0.9016, 0.5, 0.9016, 0.5, 0.8284, 0.5, 0.9016, 0.5, 0.8806, 0.5, 0.8806, 0.5, 0.9016, 0.5, 0.8806, 0.5, 0.8544, 0.5, 0.8544, 0.5, 0.8806, 0.5, 0.8544, 0.5, 0.8265, 0.5, 0.8265, 0.5, 0.8544, 0.5, 0.8265, 0.5, 0.7978, 0.5, 0.7978, 0.5, 0.8265, 0.5, 0.7978, 0.5, 0.7686, 0.5, 0.7686, 0.5, 0.7978, 0.5, 0.7686, 0.5, 0.7392, 0.5, 0.7392, 0.5, 0.7686, 0.5, 0.7392, 0.5, 0.7686, 0.5, 0.7686, 0.5, 0.7392, 0.5, 0.7686, 0.5, 0.7978, 0.5, 0.7978, 0.5, 0.7686, 0.5, 0.7978, 0.5, 0.8265, 0.5, 0.8265, 0.5, 0.7978, 0.5, 0.8265, 0.5, 0.8544, 0.5, 0.8544, 0.5, 0.8265, 0.5, 0.8544, 0.5, 0.8806, 0.5, 0.8806, 0.5, 0.8544, 0.5, 0.8806, 0.5, 0.9016, 0.5, 0.9016, 0.5, 0.8806, 0.5, 0.9016, 0.5, 0.8284, 0.5, 0.8284, 0.5, 0.9016, 0.5, 0.8284, 0.5, 0.1404, 0.5, 0.1404, 0.5, 0.8284, 0.5, 0.4994, 0.5, 0.5296, 0.5, 0.5296, 0.5, 0.4994, 0.5, 0.5296, 0.5, 0.5597, 0.5, 0.5597, 0.5, 0.5296, 0.5, 0.5597, 0.5, 0.5898, 0.5, 0.5898, 0.5, 0.5597, 0.5, 0.5898, 0.5, 0.6198, 0.5, 0.6198, 0.5, 0.5898, 0.5, 0.6198, 0.5, 0.6498, 0.5, 0.6498, 0.5, 0.6198, 0.5, 0.6498, 0.5, 0.6797, 0.5, 0.6797, 0.5, 0.6498, 0.5, 0.6797, 0.5, 0.7095, 0.5, 0.7095, 0.5, 0.6797, 0.5, 0.7095, 0.5, 0.7392, 0.5, 0.7392, 0.5, 0.7095, 0.5, 0.8284, 0.5, 0.9016, 0.5, 0.9016, 0.5, 0.8284, 0.5, 0.8284, 0.5, 0.9016, 0.5, 0.9016, 0.5, 0.8284, 0.5, 0.8284, 0.5, 0.9016, 0.5, 0.9016, 0.5, 0.8284, 0.5, 0.1404, 0.5, 0.8284, 0.5, 0.8284, 0.5, 0.1404, 0.5, 0.1404, 0.5, 0.8284, 0.5, 0.8284, 0.5, 0.1404, 0.5, 0.1404, 0.5, 0.8284, 0.5, 0.8284, 0.5, 0.1404, 0.5, 0.5296, 0.5, 0.4994, 0.5, 0.4994, 0.5, 0.5296, 0.5, 0.5296, 0.5, 0.4994, 0.5, 0.4994, 0.5, 0.5296, 0.5, 0.5296, 0.5, 0.4994, 0.5, 0.4994, 0.5, 0.5296, 0.5, 0.5296, 0.5, 0.5296, 0.5, 0.5296, 0.5, 0.5597, 0.5, 0.5296, 0.5, 0.5296, 0.5, 0.5597, 0.5, 0.5597, 0.5, 0.5296, 0.5, 0.5296, 0.5, 0.5597, 0.5, 0.5597, 0.5, 0.5296, 0.5, 0.5296, 0.5, 0.5597, 0.5, 0.5898, 0.5, 0.5597, 0.5, 0.5597, 0.5, 0.5898, 0.5, 0.5898, 0.5, 0.5597, 0.5, 0.5597, 0.5, 0.5898, 0.5, 0.7686, 0.5, 0.7392, 0.5, 0.7392, 0.5, 0.7686, 0.5, 0.7686, 0.5, 0.7392, 0.5, 0.7392, 0.5, 0.7686, 0.5, 0.7686, 0.5, 0.7392, 0.5, 0.7392, 0.5, 0.7686, 0.5, 0.6198, 0.5, 0.5898, 0.5, 0.5898, 0.5, 0.6198, 0.5, 0.6198, 0.5, 0.5898, 0.5, 0.5898, 0.5, 0.6198, 0.5, 0.6198, 0.5, 0.5898, 0.5, 0.5898, 0.5, 0.6198, 0.5, 0.7978, 0.5, 0.7686, 0.5, 0.7686, 0.5, 0.7978, 0.5, 0.7978, 0.5, 0.7686, 0.5, 0.7686, 0.5, 0.7978, 0.5, 0.7978, 0.5, 0.7686, 0.5, 0.7686, 0.5, 0.7978, 0.5, 0.6498, 0.5, 0.6198, 0.5, 0.6198, 0.5, 0.6498, 0.5, 0.6498, 0.5, 0.6198, 0.5, 0.6198, 0.5, 0.6498, 0.5, 0.6498, 0.5, 0.6198, 0.5, 0.6198, 0.5, 0.6498, 0.5, 0.8265, 0.5, 0.7978, 0.5, 0.7978, 0.5, 0.8265, 0.5, 0.8265, 0.5, 0.7978, 0.5, 0.7978, 0.5, 0.8265, 0.5, 0.8265, 0.5, 0.7978, 0.5, 0.7978, 0.5, 0.8265, 0.5, 0.6797, 0.5, 0.6498, 0.5, 0.6498, 0.5, 0.6797, 0.5, 0.6797, 0.5, 0.6498, 0.5, 0.6498, 0.5, 0.6797, 0.5, 0.6797, 0.5, 0.6498, 0.5, 0.6498, 0.5, 0.6797, 0.5, 0.8544, 0.5, 0.8265, 0.5, 0.8265, 0.5, 0.8544, 0.5, 0.8544, 0.5, 0.8265, 0.5, 0.8265, 0.5, 0.8544, 0.5, 0.8544, 0.5, 0.8265, 0.5, 0.8265, 0.5, 0.8544, 0.5, 0.7095, 0.5, 0.6797, 0.5, 0.6797, 0.5, 0.7095, 0.5, 0.7095, 0.5, 0.6797, 0.5, 0.6797, 0.5, 0.7095, 0.5, 0.7095, 0.5, 0.6797, 0.5, 0.6797, 0.5, 0.7095, 0.5, 0.8806, 0.5, 0.8544, 0.5, 0.8544, 0.5, 0.8806, 0.5, 0.8806, 0.5, 0.8544, 0.5, 0.8544, 0.5, 0.8806, 0.5, 0.8806, 0.5, 0.8544, 0.5, 0.8544, 0.5, 0.8806, 0.5, 0.7392, 0.5, 0.7095, 0.5, 0.7095, 0.5, 0.7392, 0.5, 0.7392, 0.5, 0.7095, 0.5, 0.7095, 0.5, 0.7392, 0.5, 0.7392, 0.5, 0.7095, 0.5, 0.7095, 0.5, 0.7392, 0.5, 0.9016, 0.5, 0.8806, 0.5, 0.8806, 0.5, 0.9016, 0.5, 0.9016, 0.5, 0.8806, 0.5, 0.8806, 0.5, 0.9016, 0.5, 0.9016, 0.5, 0.8806, 0.5, 0.8806, 0.5, 0.9016, 0.5, 0.8284, 0.5, 0.8284, 0.5, 0.9016, 0.5, 0.9016, 0.5, 0.8284, 0.5, 0.8284, 0.5, 0.9016, 0.5, 0.9016, 0.5, 0.8284, 0.5, 0.8284, 0.5, 0.9016, 0.5, 0.9016, 0.5, 0.1404, 0.5, 0.1404, 0.5, 0.8284, 0.5, 0.8284, 0.5, 0.1404, 0.5, 0.1404, 0.5, 0.8284, 0.5, 0.8284, 0.5, 0.1404, 0.5, 0.1404, 0.5, 0.8284, 0.5, 0.8284, 0.5, 0.5296, 0.5, 0.5296, 0.5, 0.4994, 0.5, 0.4994, 0.5, 0.5296, 0.5, 0.5296, 0.5, 0.4994, 0.5, 0.4994, 0.5, 0.5296, 0.5, 0.5296, 0.5, 0.4994, 0.5, 0.4994, 0.5, 0.5898, 0.5, 0.5597, 0.5, 0.5597, 0.5, 0.5898, 0.5, 0.5597, 0.5, 0.5597, 0.5, 0.5296, 0.5, 0.5296, 0.5, 0.5597, 0.5, 0.5597, 0.5, 0.5296, 0.5, 0.5296, 0.5, 0.5898, 0.5, 0.5898, 0.5, 0.5898, 0.5, 0.5898, 0.5, 0.5898, 0.5, 0.5898, 0.5, 0.5597, 0.5, 0.5597, 0.5, 0.5898, 0.5, 0.5898, 0.5, 0.5597, 0.5, 0.5597, 0.5, 0.7686, 0.5, 0.7686, 0.5, 0.7392, 0.5, 0.7392, 0.5, 0.7686, 0.5, 0.7686, 0.5, 0.7392, 0.5, 0.7392, 0.5, 0.7686, 0.5, 0.7686, 0.5, 0.7392, 0.5, 0.7392, 0.5, 0.6198, 0.5, 0.6198, 0.5, 0.5898, 0.5, 0.5898, 0.5, 0.6198, 0.5, 0.6198, 0.5, 0.5898, 0.5, 0.5898, 0.5, 0.6198, 0.5, 0.6198, 0.5, 0.5898, 0.5, 0.5898, 0.5, 0.7978, 0.5, 0.7978, 0.5, 0.7686, 0.5, 0.7686, 0.5, 0.7978, 0.5, 0.7978, 0.5, 0.7686, 0.5, 0.7686, 0.5, 0.7978, 0.5, 0.7978, 0.5, 0.7686, 0.5, 0.7686, 0.5, 0.6498, 0.5, 0.6498, 0.5, 0.6198, 0.5, 0.6198, 0.5, 0.6498, 0.5, 0.6498, 0.5, 0.6198, 0.5, 0.6198, 0.5, 0.6498, 0.5, 0.6498, 0.5, 0.6198, 0.5, 0.6198, 0.5, 0.8265, 0.5, 0.8265, 0.5, 0.7978, 0.5, 0.7978, 0.5, 0.8265, 0.5, 0.8265, 0.5, 0.7978, 0.5, 0.7978, 0.5, 0.8265, 0.5, 0.8265, 0.5, 0.7978, 0.5, 0.7978, 0.5, 0.6797, 0.5, 0.6797, 0.5, 0.6498, 0.5, 0.6498, 0.5, 0.6797, 0.5, 0.6797, 0.5, 0.6498, 0.5, 0.6498, 0.5, 0.6797, 0.5, 0.6797, 0.5, 0.6498, 0.5, 0.6498, 0.5, 0.8544, 0.5, 0.8544, 0.5, 0.8265, 0.5, 0.8265, 0.5, 0.8544, 0.5, 0.8544, 0.5, 0.8265, 0.5, 0.8265, 0.5, 0.8544, 0.5, 0.8544, 0.5, 0.8265, 0.5, 0.8265, 0.5, 0.7095, 0.5, 0.7095, 0.5, 0.6797, 0.5, 0.6797, 0.5, 0.7095, 0.5, 0.7095, 0.5, 0.6797, 0.5, 0.6797, 0.5, 0.7095, 0.5, 0.7095, 0.5, 0.6797, 0.5, 0.6797, 0.5, 0.8806, 0.5, 0.8806, 0.5, 0.8544, 0.5, 0.8544, 0.5, 0.8806, 0.5, 0.8806, 0.5, 0.8544, 0.5, 0.8544, 0.5, 0.8806, 0.5, 0.8806, 0.5, 0.8544, 0.5, 0.8544, 0.5, 0.7392, 0.5, 0.7392, 0.5, 0.7095, 0.5, 0.7095, 0.5, 0.7392, 0.5, 0.7392, 0.5, 0.7095, 0.5, 0.7095, 0.5, 0.7392, 0.5, 0.7392, 0.5, 0.7095, 0.5, 0.7095, 0.5, 0.9016, 0.5, 0.9016, 0.5, 0.8806, 0.5, 0.8806, 0.5, 0.9016, 0.5, 0.9016, 0.5, 0.8806, 0.5, 0.8806, 0.5, 0.9016, 0.5, 0.9016, 0.5, 0.8806, 0.5, 0.8806, 0.5, 0.5597, 0.5, 0.5296, 0.5, 0.5296, 0.5, 0.5597, 0.5, 0.8265, 0.5, 0.8544, 0.5, 0.8544, 0.5, 0.8265, 0.5, 0.8544, 0.5, 0.8806, 0.5, 0.8806, 0.5, 0.8544, 0.5, 0.8544, 0.5, 0.8265, 0.5, 0.8265, 0.5, 0.8544, 0.5, 0.8806, 0.5, 0.9016, 0.5, 0.9016, 0.5, 0.8806, 0.5, 0.5296, 0.5, 0.4994, 0.5, 0.4994, 0.5, 0.5296, 0.5, 0.9016, 0.5, 0.8284, 0.5, 0.8284, 0.5, 0.9016, 0.5, 0.8284, 0.5, 0.1404, 0.5, 0.1404, 0.5, 0.8284, 0.5, 0.6797, 0.5, 0.6498, 0.5, 0.6498, 0.5, 0.6797, 0.5, 0.4994, 0.5, 0.5296, 0.5, 0.5296, 0.5, 0.4994, 0.5, 0.1404, 0.5, 0.8284, 0.5, 0.8284, 0.5, 0.1404, 0.5, 0.5296, 0.5, 0.5597, 0.5, 0.5597, 0.5, 0.5296, 0.5, 0.5597, 0.5, 0.5898, 0.5, 0.5898, 0.5, 0.5597, 0.5, 0.8265, 0.5, 0.7978, 0.5, 0.7978, 0.5, 0.8265, 0.5, 0.5898, 0.5, 0.6198, 0.5, 0.6198, 0.5, 0.5898, 0.5, 0.8284, 0.5, 0.9016, 0.5, 0.9016, 0.5, 0.8284, 0.5, 0.6198, 0.5, 0.6498, 0.5, 0.6498, 0.5, 0.6198, 0.5, 0.6498, 0.5, 0.6797, 0.5, 0.6797, 0.5, 0.6498, 0.5, 0.6498, 0.5, 0.6198, 0.5, 0.6198, 0.5, 0.6498, 0.5, 0.6797, 0.5, 0.7095, 0.5, 0.7095, 0.5, 0.6797, 0.5, 0.7095, 0.5, 0.7392, 0.5, 0.7392, 0.5, 0.7095, 0.5, 0.7978, 0.5, 0.7686, 0.5, 0.7686, 0.5, 0.7978, 0.5, 0.9016, 0.5, 0.8806, 0.5, 0.8806, 0.5, 0.9016, 0.5, 0.6198, 0.5, 0.5898, 0.5, 0.5898, 0.5, 0.6198, 0.5, 0.9016, 0.5, 0.8806, 0.5, 0.8806, 0.5, 0.9016, 0.5, 0.7392, 0.5, 0.7095, 0.5, 0.7095, 0.5, 0.7392, 0.5, 0.8806, 0.5, 0.8544, 0.5, 0.8544, 0.5, 0.8806, 0.5, 0.7095, 0.5, 0.6797, 0.5, 0.6797, 0.5, 0.7095, 0.5, 0.8544, 0.5, 0.8265, 0.5, 0.8265, 0.5, 0.8544, 0.5, 0.6797, 0.5, 0.6498, 0.5, 0.6498, 0.5, 0.6797, 0.5, 0.8265, 0.5, 0.7978, 0.5, 0.7978, 0.5, 0.8265, 0.5, 0.6498, 0.5, 0.6198, 0.5, 0.6198, 0.5, 0.6498, 0.5, 0.7978, 0.5, 0.7686, 0.5, 0.7686, 0.5, 0.7978, 0.5, 0.6198, 0.5, 0.5898, 0.5, 0.5898, 0.5, 0.6198, 0.5, 0.7686, 0.5, 0.7392, 0.5, 0.7392, 0.5, 0.7686, 0.5, 0.5898, 0.5, 0.5597, 0.5, 0.5597, 0.5, 0.5898, 0.5, 0.5597, 0.5, 0.5296, 0.5, 0.5296, 0.5, 0.5597, 0.5, 0.5296, 0.5, 0.4994, 0.5, 0.4994, 0.5, 0.5296, 0.5, 0.1404, 0.5, 0.8284, 0.5, 0.8284, 0.5, 0.1404, 0.5, 0.8284, 0.5, 0.9016, 0.5, 0.9016, 0.5, 0.8284, 0.5, 0.8284, 0.5, 0.9016, 0.5, 0.9016, 0.5, 0.8284, 0.5, 0.1404, 0.5, 0.8284, 0.5, 0.8284, 0.5, 0.1404, 0.5, 0.5296, 0.5, 0.4994, 0.5, 0.4994, 0.5, 0.5296, 0.5, 0.5597, 0.5, 0.5296, 0.5, 0.5296, 0.5, 0.5597, 0.5, 0.5898, 0.5, 0.5597, 0.5, 0.5597, 0.5, 0.5898, 0.5, 0.7686, 0.5, 0.7392, 0.5, 0.7392, 0.5, 0.7686, 0.5, 0.6198, 0.5, 0.5898, 0.5, 0.5898, 0.5, 0.6198, 0.5, 0.7978, 0.5, 0.7686, 0.5, 0.7686, 0.5, 0.7978, 0.5, 0.6498, 0.5, 0.6198, 0.5, 0.6198, 0.5, 0.6498, 0.5, 0.8265, 0.5, 0.7978, 0.5, 0.7978, 0.5, 0.8265, 0.5, 0.6797, 0.5, 0.6498, 0.5, 0.6498, 0.5, 0.6797, 0.5, 0.8544, 0.5, 0.8265, 0.5, 0.8265, 0.5, 0.8544, 0.5, 0.7095, 0.5, 0.6797, 0.5, 0.6797, 0.5, 0.7095, 0.5, 0.8806, 0.5, 0.8544, 0.5, 0.8544, 0.5, 0.8806, 0.5, 0.7392, 0.5, 0.7095, 0.5, 0.7095, 0.5, 0.7392, 0.5, 0.9016, 0.5, 0.8806, 0.5, 0.8806, 0.5, 0.9016, 0.5, 0.9016, 0.5, 0.8806, 0.5, 0.8806, 0.5, 0.9016, 0.5, 0.7392, 0.5, 0.7095, 0.5, 0.7095, 0.5, 0.7392, 0.5, 0.8806, 0.5, 0.8544, 0.5, 0.8544, 0.5, 0.8806, 0.5, 0.7095, 0.5, 0.6797, 0.5, 0.6797, 0.5, 0.7095, 0.5, 0.8544, 0.5, 0.8265, 0.5, 0.8265, 0.5, 0.8544, 0.5, 0.6797, 0.5, 0.6498, 0.5, 0.6498, 0.5, 0.6797, 0.5, 0.8265, 0.5, 0.7978, 0.5, 0.7978, 0.5, 0.8265, 0.5, 0.6498, 0.5, 0.6198, 0.5, 0.6198, 0.5, 0.6498, 0.5, 0.7978, 0.5, 0.7686, 0.5, 0.7686, 0.5, 0.7978, 0.5, 0.6198, 0.5, 0.5898, 0.5, 0.5898, 0.5, 0.6198, 0.5, 0.7686, 0.5, 0.7392, 0.5, 0.7392, 0.5, 0.7686, 0.5, 0.5898, 0.5, 0.5597, 0.5, 0.5597, 0.5, 0.5898, 0.5, 0.5597, 0.5, 0.5296, 0.5, 0.5296, 0.5, 0.5597, 0.5, 0.5296, 0.5, 0.4994, 0.5, 0.4994, 0.5, 0.5296, 0.5, 0.1404, 0.5, 0.8284, 0.5, 0.8284, 0.5, 0.1404, 0.5, 0.8284, 0.5, 0.9016, 0.5, 0.9016, 0.5, 0.8284, 0.5, 0.5296, 0.5, 0.5296, 0.5, 0.4994, 0.5, 0.7812, 0.5, 0.7812, 0.5065, 0.75, 0.5065, 0.75, 0.5, 0.8125, 0.5, 0.8125, 0.5065, 0.7812, 0.5065, 0.7812, 0.5, 0.8437, 0.5, 0.8437, 0.5065, 0.8125, 0.5065, 0.8125, 0.5, 0.875, 0.5, 0.875, 0.5065, 0.8437, 0.5065, 0.8437, 0.5, 0.9062, 0.5, 0.9062, 0.5065, 0.875, 0.5065, 0.875, 0.5, 0.9375, 0.5, 0.9375, 0.5065, 0.9062, 0.5065, 0.9062, 0.5, 0.9687, 0.5, 0.9687, 0.5065, 0.9375, 0.5065, 0.9375, 0.5, 1.0, 0.5, 1.0, 0.5065, 0.9687, 0.5065, 0.9687, 0.5, 0.5312, 0.5, 0.5312, 0.5065, 0.5, 0.5065, 0.5, 0.5, 0.5625, 0.5, 0.5625, 0.5065, 0.5312, 0.5065, 0.5312, 0.5, 0.5938, 0.5, 0.5938, 0.5065, 0.5625, 0.5065, 0.5625, 0.5, 0.625, 0.5, 0.625, 0.5065, 0.5938, 0.5065, 0.5938, 0.5, 0.6562, 0.5, 0.6562, 0.5065, 0.625, 0.5065, 0.625, 0.5, 0.6875, 0.5, 0.6875, 0.5065, 0.6562, 0.5065, 0.6562, 0.5, 0.7188, 0.5, 0.7188, 0.5065, 0.6875, 0.5065, 0.6875, 0.5, 0.75, 0.5, 0.75, 0.5065, 0.7188, 0.5065, 0.7188, 0.5, 0.5312, 0.5938, 0.5312, 0.625, 0.5, 0.625, 0.5, 0.5938, 0.5312, 0.5065, 0.5312, 0.5625, 0.5, 0.5625, 0.5, 0.5065, 0.5312, 0.625, 0.5, 0.625, 0.5, 0.625, 0.5312, 0.625, 0.5, 0.5065, 0.5312, 0.5065, 0.5312, 0.5065, 0.5, 0.5065, 0.5312, 0.5625, 0.5312, 0.5938, 0.5312, 0.5938, 0.5312, 0.5625, 0.5312, 0.625, 0.5312, 0.5938, 0.5312, 0.5938, 0.5312, 0.625, 0.75, 0.5, 0.7188, 0.5, 0.7188, 0.5, 0.75, 0.5, 0.75, 0.5, 0.7188, 0.5, 0.7188, 0.5, 0.75, 0.5, 0.6875, 0.5, 0.6562, 0.5, 0.6562, 0.5, 0.6875, 0.5, 0.6875, 0.5, 0.6562, 0.5, 0.6562, 0.5, 0.6875, 0.5, 0.9375, 0.5, 0.9062, 0.5, 0.9062, 0.5, 0.9375, 0.5, 0.9375, 0.5, 0.9062, 0.5, 0.9062, 0.5, 0.9375, 0.5, 0.6562, 0.5, 0.625, 0.5, 0.625, 0.5, 0.6562, 0.5, 0.6562, 0.5, 0.625, 0.5, 0.625, 0.5, 0.6562, 0.5, 1.0, 0.5, 0.9687, 0.5, 0.9687, 0.5, 1.0, 0.5, 1.0, 0.5, 0.9687, 0.5, 0.9687, 0.5, 1.0, 0.5, 0.5938, 0.5, 0.5898, 0.5, 0.5898, 0.5, 0.5938, 0.5, 0.5938, 0.5, 0.5898, 0.5, 0.5898, 0.5, 0.5938, 0.5, 0.8437, 0.5, 0.8125, 0.5, 0.8125, 0.5, 0.8437, 0.5, 0.8437, 0.5, 0.8125, 0.5, 0.8125, 0.5, 0.8437, 0.5, 0.7188, 0.5, 0.6875, 0.5, 0.6875, 0.5, 0.7188, 0.5, 0.7188, 0.5, 0.6875, 0.5, 0.6875, 0.5, 0.7188, 0.5, 0.9062, 0.5, 0.875, 0.5, 0.875, 0.5, 0.9062, 0.5, 0.9062, 0.5, 0.875, 0.5, 0.875, 0.5, 0.9062, 0.5, 0.7392, 0.5, 0.7686, 0.5, 0.7686, 0.5, 0.7392, 0.5, 0.7392, 0.5, 0.7686, 0.5, 0.7686, 0.5, 0.7392, 0.5, 0.7812, 0.5, 0.75, 0.5, 0.75, 0.5, 0.7812, 0.5, 0.7812, 0.5, 0.75, 0.5, 0.75, 0.5, 0.7812, 0.5, 0.8284, 0.5, 0.1404, 0.5, 0.1404, 0.5, 0.8284, 0.5, 0.8284, 0.5, 0.1404, 0.5, 0.1404, 0.5, 0.8284, 0.5, 0.875, 0.5, 0.8437, 0.5, 0.8437, 0.5, 0.875, 0.5, 0.875, 0.5, 0.8437, 0.5, 0.8437, 0.5, 0.875, 0.5, 0.9016, 0.5, 0.8284, 0.5, 0.8284, 0.5, 0.9016, 0.5, 0.9016, 0.5, 0.8284, 0.5, 0.8284, 0.5, 0.9016, 0.5, 0.8806, 0.5, 0.9016, 0.5, 0.9016, 0.5, 0.8806, 0.5, 0.8806, 0.5, 0.9016, 0.5, 0.9016, 0.5, 0.8806, 0.5, 0.7095, 0.5, 0.7392, 0.5, 0.7392, 0.5, 0.7095, 0.5, 0.7095, 0.5, 0.7392, 0.5, 0.7392, 0.5, 0.7095, 0.5, 0.8544, 0.5, 0.8806, 0.5, 0.8806, 0.5, 0.8544, 0.5, 0.8544, 0.5, 0.8806, 0.5, 0.8806, 0.5, 0.8544, 0.5, 0.6797, 0.5, 0.7095, 0.5, 0.7095, 0.5, 0.6797, 0.5, 0.6797, 0.5, 0.7095, 0.5, 0.7095, 0.5, 0.6797, 0.5, 0.8125, 0.5, 0.7812, 0.5, 0.7812, 0.5, 0.8125, 0.5, 0.8125, 0.5, 0.7812, 0.5, 0.7812, 0.5, 0.8125, 0.5, 0.8265, 0.5, 0.8544, 0.5, 0.8544, 0.5, 0.8265, 0.5, 0.8265, 0.5, 0.8544, 0.5, 0.8544, 0.5, 0.8265, 0.5, 0.6498, 0.5, 0.6797, 0.5, 0.6797, 0.5, 0.6498, 0.5, 0.6498, 0.5, 0.6797, 0.5, 0.6797, 0.5, 0.6498, 0.5, 0.7978, 0.5, 0.8265, 0.5, 0.8265, 0.5, 0.7978, 0.5, 0.7978, 0.5, 0.8265, 0.5, 0.8265, 0.5, 0.7978, 0.5, 0.9687, 0.5, 0.9375, 0.5, 0.9375, 0.5, 0.9687, 0.5, 0.9687, 0.5, 0.9375, 0.5, 0.9375, 0.5, 0.9687, 0.5, 0.6198, 0.5, 0.6498, 0.5, 0.6498, 0.5, 0.6198, 0.5, 0.6198, 0.5, 0.6498, 0.5, 0.6498, 0.5, 0.6198, 0.5, 0.625, 0.5, 0.5938, 0.5, 0.5938, 0.5, 0.625, 0.5, 0.625, 0.5, 0.5938, 0.5, 0.5938, 0.5, 0.625, 0.5, 0.7686, 0.5, 0.7978, 0.5, 0.7978, 0.5, 0.7686, 0.5, 0.7686, 0.5, 0.7978, 0.5, 0.7978, 0.5, 0.7686, 0.5, 0.5898, 0.5, 0.6198, 0.5, 0.6198, 0.5, 0.5898, 0.5, 0.5898, 0.5, 0.6198, 0.5, 0.6198, 0.5, 0.5898, 0.5, 0.5938, 0.5, 0.5898, 0.5, 0.5898, 0.5, 0.5938, 0.5, 0.5898, 0.5, 0.5898, 0.5, 0.5898, 0.5, 0.5898, 0.5, 0.5898, 0.5, 0.5938, 0.5, 0.5938, 0.5, 0.5898, 0.5, 0.5938, 0.5, 0.5938, 0.5, 0.5938, 0.5, 0.5938, 0.5, 0.5938, 0.5, 0.5938, 0.5, 0.5938, 0.5, 0.5938, 0.5, 0.5938, 0.5, 0.5938, 0.5, 0.5938, 0.5, 0.5938, 0.5, 0.5938, 0.5, 0.5938, 0.5, 0.5938, 0.5, 0.5938, 0.5, 0.5938, 0.5, 0.5938, 0.5, 0.5938, 0.5, 0.5938, 0.5, 0.5938, 0.5, 0.5938, 0.5, 0.5938, 0.5, 0.5938, 0.5, 0.5938, 0.5, 0.5938, 0.5, 0.5938, 0.5, 0.5938, 0.5, 0.5938, 0.5, 0.5938, 0.5, 0.5938, 0.5, 0.5938, 0.5, 0.5938, 0.5, 0.5938, 0.5, 0.5938, 0.5, 0.5938, 0.5, 0.5938, 0.5, 0.5938, 0.5, 0.5938, 0.5, 0.5938, 0.5, 0.5938, 0.5, 0.5938, 0.5, 0.5938, 0.5, 0.5938, 0.5, 0.5938, 0.5, 0.5938, 0.5, 0.5938, 0.5, 0.5938, 0.5, 0.5938, 0.5, 0.5938, 0.5, 0.5938, 0.5, 0.5938, 0.5, 0.5938, 0.5, 0.5938, 0.5, 0.5938, 0.5, 0.5938, 0.5, 0.5898, 0.5, 0.5898, 0.5, 0.5898, 0.5, 0.5898, 0.5, 0.5938, 0.5, 0.5898, 0.5, 0.5898, 0.5, 0.5938, 0.5, 0.5898, 0.5, 0.6198, 0.5, 0.6198, 0.5, 0.5898, 0.5, 0.7686, 0.5, 0.7978, 0.5, 0.7978, 0.5, 0.7686, 0.5, 0.625, 0.5, 0.5938, 0.5, 0.5938, 0.5, 0.625, 0.5, 0.6198, 0.5, 0.6498, 0.5, 0.6498, 0.5, 0.6198, 0.5, 0.9687, 0.5, 0.9375, 0.5, 0.9375, 0.5, 0.9687, 0.5, 0.7978, 0.5, 0.8265, 0.5, 0.8265, 0.5, 0.7978, 0.5, 0.6498, 0.5, 0.6797, 0.5, 0.6797, 0.5, 0.6498, 0.5, 0.8265, 0.5, 0.8544, 0.5, 0.8544, 0.5, 0.8265, 0.5, 0.8125, 0.5, 0.7812, 0.5, 0.7812, 0.5, 0.8125, 0.5, 0.6797, 0.5, 0.7095, 0.5, 0.7095, 0.5, 0.6797, 0.5, 0.8544, 0.5, 0.8806, 0.5, 0.8806, 0.5, 0.8544, 0.5, 0.7095, 0.5, 0.7392, 0.5, 0.7392, 0.5, 0.7095, 0.5, 0.8806, 0.5, 0.9016, 0.5, 0.9016, 0.5, 0.8806, 0.5, 0.9016, 0.5, 0.8284, 0.5, 0.8284, 0.5, 0.9016, 0.5, 0.875, 0.5, 0.8437, 0.5, 0.8437, 0.5, 0.875, 0.5, 0.8284, 0.5, 0.1404, 0.5, 0.1404, 0.5, 0.8284, 0.5, 0.7812, 0.5, 0.75, 0.5, 0.75, 0.5, 0.7812, 0.5, 0.7392, 0.5, 0.7686, 0.5, 0.7686, 0.5, 0.7392, 0.5, 0.9062, 0.5, 0.875, 0.5, 0.875, 0.5, 0.9062, 0.5, 0.7188, 0.5, 0.6875, 0.5, 0.6875, 0.5, 0.7188, 0.5, 0.8437, 0.5, 0.8125, 0.5, 0.8125, 0.5, 0.8437, 0.5, 1.0, 0.5, 0.9687, 0.5, 0.9687, 0.5, 1.0, 0.5, 0.6562, 0.5, 0.625, 0.5, 0.625, 0.5, 0.6562, 0.5, 0.9375, 0.5, 0.9062, 0.5, 0.9062, 0.5, 0.9375, 0.5, 0.6875, 0.5, 0.6562, 0.5, 0.6562, 0.5, 0.6875, 0.5, 0.75, 0.5, 0.7188, 0.5, 0.7188, 0.5, 0.75, 0.5, 0.5312, 0.5938, 0.5312, 0.5625, 0.5312, 0.5625, 0.5312, 0.5938, 0.5312, 0.625, 0.5312, 0.625, 0.5312, 0.625, 0.5312, 0.625, 0.5312, 0.5938, 0.5312, 0.625, 0.5312, 0.625, 0.5312, 0.5938, 0.5312, 0.5625, 0.5312, 0.5625, 0.5312, 0.5625, 0.5312, 0.5625, 0.5312, 0.5625, 0.5312, 0.5938, 0.5, 0.5938, 0.5, 0.5625, 0.7812, 0.5625, 0.7812, 0.5938, 0.75, 0.5938, 0.75, 0.5625, 0.8125, 0.5625, 0.8125, 0.5938, 0.7812, 0.5938, 0.7812, 0.5625, 0.8437, 0.5625, 0.8438, 0.5938, 0.8125, 0.5938, 0.8125, 0.5625, 0.875, 0.5625, 0.875, 0.5938, 0.8438, 0.5938, 0.8437, 0.5625, 0.9062, 0.5625, 0.9062, 0.5938, 0.875, 0.5938, 0.875, 0.5625, 0.9375, 0.5625, 0.9375, 0.5938, 0.9062, 0.5938, 0.9062, 0.5625, 0.9687, 0.5625, 0.9688, 0.5938, 0.9375, 0.5938, 0.9375, 0.5625, 1.0, 0.5625, 1.0, 0.5938, 0.9688, 0.5938, 0.9687, 0.5625, 0.5625, 0.5625, 0.5625, 0.5938, 0.5312, 0.5938, 0.5312, 0.5625, 0.5938, 0.5625, 0.5938, 0.5938, 0.5625, 0.5938, 0.5625, 0.5625, 0.625, 0.5625, 0.625, 0.5938, 0.5938, 0.5938, 0.5938, 0.5625, 0.6562, 0.5625, 0.6562, 0.5938, 0.625, 0.5938, 0.625, 0.5625, 0.6875, 0.5625, 0.6875, 0.5938, 0.6562, 0.5938, 0.6562, 0.5625, 0.7188, 0.5625, 0.7188, 0.5938, 0.6875, 0.5938, 0.6875, 0.5625, 0.75, 0.5625, 0.75, 0.5938, 0.7188, 0.5938, 0.7188, 0.5625])
me_sphere.use_mirror_x = True
me_sphere.update()

# ---- objects
ob_light = bpy.data.objects.new('Light', light_light)
ob_camera = bpy.data.objects.new('Camera', cam_camera)
ob_sphere = bpy.data.objects.new('Sphere', me_sphere)

# ---- transforms, parenting, visibility, modifiers, constraints
ob_light.location = (2.065, -1.383, 5.957)
ob_light.rotation_euler = (0.6503, 0.05522, 1.866)
ob_light.lock_rotations_4d = False
ob_light.empty_display_type = 'ARROWS'
ob_light.color = (0.0, 0.0, 0.0, 0.0)
ob_light.lineart.crease_threshold = 0.0
ob_camera.location = (-0.0006888, -3.158, 2.246)
ob_camera.rotation_euler = (1.662, -8.807e-10, 0.01068)
ob_camera.lock_rotations_4d = False
ob_camera.empty_display_type = 'ARROWS'
ob_camera.color = (0.0, 0.0, 0.0, 0.0)
ob_camera.display_type = 'WIRE'
ob_camera.lineart.crease_threshold = 0.0
ob_sphere.location = (0.0, 0.0, 0.0)
ob_sphere.use_mesh_mirror_x = True
_m = ob_sphere.modifiers.new('Mirror', 'MIRROR')
_m = ob_sphere.modifiers.new('Auto Smooth', 'NODES')
_m.node_group = ng_auto_smooth
_gi = [s.identifier for s in ng_auto_smooth.interface.items_tree if s.item_type == 'SOCKET' and s.in_out == 'INPUT']
_m[_gi[1]] = 0.5236  # Angle

# ---- collection membership
col_collection.objects.link(ob_light)
col_collection.objects.link(ob_camera)
col_collection.objects.link(ob_sphere)

# ---- scene / render settings (as saved in the file)
scene.camera = ob_camera
scene.frame_start = 1; scene.frame_end = 250; scene.frame_set(1)
scene.render.engine = 'CYCLES'
scene.cycles.sampling_pattern = 'TABULATED_SOBOL'
scene.cycles.use_light_tree = False
scene.view_settings.view_transform = 'Filmic'
bpy.context.view_layer.update()
